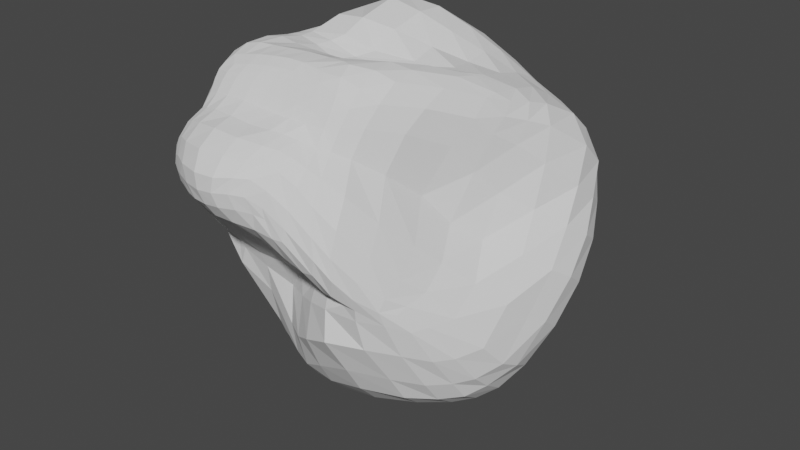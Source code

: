 # Source: Rock_Common_Rock_09.blend  (saved by Blender 2.92.15; exported with 4.5.12 LTS)
import bpy
from mathutils import Matrix  # noqa: F401  (used for matrix-valued properties, if any)

bpy.ops.wm.read_factory_settings(use_empty=True)
scene = bpy.context.scene
scene.name = 'Scene'

# ---- collections
col_collection = bpy.data.collections.new('Collection'); scene.collection.children.link(col_collection)

# ---- world
world_world = bpy.data.worlds.new('World'); scene.world = world_world
world_world.use_nodes = True; world_world.node_tree.nodes.clear()
_N = world_world.node_tree.nodes; _L = world_world.node_tree.links
n0 = _N.new('ShaderNodeOutputWorld'); n0.name = 'World Output'; n0.location = (300, 300)
n1 = _N.new('ShaderNodeBackground'); n1.name = 'Background'; n1.location = (10, 300)
n1.inputs[0].default_value = (0.05088, 0.05088, 0.05088, 1.0)
_L.new(n1.outputs[0], n0.inputs[0])
n0.is_active_output = True
world_world.color = (0.05088, 0.05088, 0.05088)
world_world.use_sun_shadow = False
world_world.sun_shadow_jitter_overblur = 0.0

# ---- meshes
me_cube = bpy.data.meshes.new('Cube')
me_cube.from_pydata([(-2.019, 1.741, -2.119), (-2.026, -1.975, 1.295), (-2.191, 3.731, 1.518), (-2.494, 0.2271, 4.657), (1.862, 1.722, -2.135), (1.999, -2.023, 1.045), (1.985, 4.436, 1.253), (2.187, 0.9762, 4.264), (-2.365, 3.81, 1.193), (-2.456, 3.732, 0.6971), (-2.353, 3.403, 0.0305), (-2.223, 3.015, -0.7119), (-2.334, 2.716, -1.416), (-2.312, 2.397, -1.894), (-2.202, 2.024, -2.108), (-2.138, 1.429, -1.948), (-2.313, 0.7846, -1.666), (-2.658, -0.2084, -1.386), (-2.576, -0.8251, -0.8817), (-2.302, -1.259, -0.2861), (-2.057, -1.999, 0.6738), (-1.901, -2.025, 1.079), (-2.411, -1.793, 1.381), (-2.617, -1.459, 1.6), (-2.641, -1.12, 2.064), (-2.505, -0.7131, 2.661), (-2.587, -0.3346, 3.283), (-2.678, -0.04203, 3.888), (-2.641, 0.1603, 4.353), (-2.331, 0.3394, 4.812), (-2.28, 0.6905, 4.813), (-2.42, 1.338, 4.594), (-2.672, 2.034, 4.458), (-2.68, 2.479, 4.157), (-2.527, 2.847, 3.238), (-2.365, 3.345, 2.171), (1.731, 4.481, 1.286), (1.461, 4.459, 1.28), (0.9633, 4.343, 1.325), (0.2089, 4.187, 1.604), (-0.5111, 3.948, 1.779), (-1.257, 3.799, 1.622), (-1.845, 3.814, 1.475), (0.949, -1.638, 4.202), (0.394, -2.062, 4.192), (2.022, 0.744, 4.445), (2.311, 1.414, 4.151), (2.403, 1.868, 4.005), (2.54, 2.643, 3.604), (2.567, 3.114, 3.172), (2.414, 3.574, 2.71), (2.194, 3.874, 2.172), (2.084, 4.224, 1.634), (1.985, 1.964, -2.087), (2.089, 2.384, -1.831), (1.989, 2.738, -1.308), (1.71, 3.087, -0.5632), (1.953, 3.799, 0.02118), (2.126, 4.257, 0.5358), (2.061, 4.461, 0.9529), (2.228, 0.7571, 4.034), (2.149, 0.5144, 3.75), (1.982, 0.1935, 3.047), (1.895, -0.3828, 2.206), (2.151, -0.9385, 1.695), (2.192, -1.454, 1.322), (2.065, -1.846, 1.169), (2.181, -1.86, 0.6686), (2.412, -1.498, -0.04735), (2.549, -1.052, -0.7159), (2.603, -0.7347, -1.15), (2.495, -0.2059, -1.522), (2.236, 0.571, -1.667), (2.021, 1.264, -1.876), (-1.695, 1.793, -2.154), (-1.264, 1.906, -2.173), (-0.7303, 1.916, -2.136), (-0.02447, 1.875, -2.193), (0.6073, 1.902, -2.419), (1.266, 1.896, -2.441), (1.678, 1.818, -2.286), (1.8, -2.298, 1.142), (1.054, -1.362, 4.601), (0.4261, -1.923, 4.471), (-2.535, 1.655, -1.814), (-2.798, 1.071, -1.457), (-3.058, 0.2108, -0.9523), (-2.919, -0.5278, -0.3549), (-2.789, -1.197, 0.2678), (-2.492, -1.937, 1.178), (-2.183, -1.939, 1.553), (-2.711, 2.051, -1.463), (-3.05, 1.516, -1.058), (-3.291, 0.8131, -0.5697), (-3.347, 0.1151, 0.00258), (-3.192, -0.5293, 0.6514), (-2.852, -1.214, 1.444), (-2.638, -1.378, 1.653), (-2.747, 2.372, -0.9839), (-3.096, 1.904, -0.5538), (-3.472, 1.369, -0.1683), (-3.47, 0.9063, 0.2351), (-3.221, 0.4426, 0.7538), (-2.85, -0.1135, 1.372), (-2.637, -0.5095, 1.73), (-2.673, 2.649, -0.2459), (-3.231, 2.272, 0.1222), (-3.611, 1.786, 0.5226), (-3.597, 1.331, 0.8604), (-3.225, 0.9452, 1.219), (-2.715, 0.527, 1.705), (-2.511, -0.04308, 2.233), (-2.805, 3.016, 0.4903), (-3.229, 2.573, 0.9238), (-3.579, 2.092, 1.368), (-3.528, 1.574, 1.684), (-3.09, 1.109, 2.031), (-2.658, 0.638, 2.54), (-2.524, 0.146, 3.004), (-2.851, 3.313, 1.186), (-3.128, 2.79, 1.773), (-3.413, 2.305, 2.379), (-3.328, 1.726, 2.69), (-2.921, 1.128, 3.001), (-2.687, 0.5908, 3.505), (-2.631, 0.2742, 3.809), (-2.712, 3.417, 1.76), (-2.956, 2.919, 2.581), (-3.097, 2.431, 3.391), (-3.106, 1.864, 3.721), (-2.845, 1.124, 3.94), (-2.599, 0.6234, 4.254), (-2.578, 0.3976, 4.384), (-1.896, 3.243, 2.455), (-2.023, 2.801, 3.858), (-2.126, 2.458, 4.73), (-2.069, 2.123, 5.033), (-1.914, 1.599, 5.135), (-1.825, 0.7773, 5.173), (-1.865, 0.2881, 5.037), (-1.211, 3.242, 2.772), (-1.315, 2.911, 4.26), (-1.342, 2.506, 5.109), (-1.243, 2.178, 5.359), (-1.218, 1.669, 5.43), (-1.235, 0.81, 5.209), (-1.246, 0.2921, 4.989), (-0.5164, 3.473, 2.863), (-0.5842, 3.171, 4.21), (-0.5448, 2.713, 5.001), (-0.4699, 2.243, 5.259), (-0.4726, 1.642, 5.284), (-0.5256, 0.9344, 5.079), (-0.5818, 0.4218, 4.765), (0.1717, 3.67, 2.661), (0.1424, 3.36, 3.899), (0.1724, 2.916, 4.655), (0.1974, 2.387, 4.939), (0.1912, 1.787, 4.983), (0.2083, 1.167, 4.824), (0.23, 0.615, 4.683), (0.8888, 3.785, 2.276), (0.8489, 3.514, 3.427), (0.8306, 3.123, 4.181), (0.8065, 2.612, 4.511), (0.7926, 2.074, 4.623), (0.8286, 1.499, 4.572), (0.9714, 0.8934, 4.649), (1.473, 4.042, 2.01), (1.451, 3.662, 2.895), (1.433, 3.33, 3.64), (1.393, 2.848, 4.038), (1.363, 2.363, 4.248), (1.376, 1.789, 4.395), (1.432, 1.153, 4.55), (1.805, 4.157, 1.845), (1.856, 3.774, 2.525), (1.956, 3.497, 3.175), (2.003, 3.043, 3.61), (1.974, 2.595, 3.883), (1.948, 2.05, 4.183), (2.02, 1.382, 4.351), (2.295, 4.147, 1.292), (2.456, 3.813, 1.766), (2.711, 3.443, 2.206), (2.982, 2.987, 2.617), (2.979, 2.47, 3.111), (2.624, 1.692, 3.665), (2.422, 1.226, 3.86), (2.351, 3.893, 0.9066), (2.597, 3.505, 1.321), (2.965, 3.109, 1.689), (3.151, 2.592, 2.016), (3.078, 2.096, 2.426), (2.705, 1.462, 3.004), (2.375, 0.9686, 3.446), (2.242, 3.298, 0.4333), (2.81, 2.94, 0.7982), (3.261, 2.531, 1.159), (3.383, 2.045, 1.484), (3.206, 1.58, 1.81), (2.748, 1.109, 2.185), (2.279, 0.6237, 2.574), (2.177, 2.619, -0.1331), (2.951, 2.316, 0.1657), (3.388, 1.885, 0.5082), (3.458, 1.437, 0.8417), (3.289, 0.9971, 1.123), (2.897, 0.5565, 1.49), (2.311, 0.09064, 1.827), (2.375, 2.246, -0.8745), (2.886, 1.751, -0.5235), (3.298, 1.246, -0.2422), (3.351, 0.7982, 0.09423), (3.197, 0.3769, 0.3195), (3.033, -0.07751, 0.7564), (2.593, -0.5064, 1.227), (2.411, 1.837, -1.437), (2.767, 1.259, -1.181), (3.037, 0.6575, -0.9561), (3.162, 0.1723, -0.6645), (3.128, -0.268, -0.4196), (2.97, -0.702, 0.08334), (2.593, -1.105, 0.7681), (2.241, 1.44, -1.731), (2.493, 0.8195, -1.507), (2.776, 0.1575, -1.349), (2.856, -0.3578, -0.9892), (2.835, -0.7337, -0.6457), (2.67, -1.165, -0.04595), (2.349, -1.553, 0.6912), (1.759, 1.3, -1.999), (1.948, 0.4359, -1.752), (2.17, -0.5719, -1.571), (2.249, -1.108, -1.171), (2.199, -1.451, -0.6903), (2.004, -1.908, 0.1057), (1.854, -2.195, 0.8303), (1.29, 1.347, -2.101), (1.462, 0.195, -1.828), (1.67, -1.028, -1.557), (1.763, -1.532, -1.128), (1.675, -1.847, -0.5791), (1.46, -2.315, 0.2252), (1.387, -2.447, 0.8713), (0.6286, 1.208, -2.076), (0.7295, -0.07288, -1.935), (0.8528, -1.343, -1.637), (0.941, -1.866, -1.099), (0.8864, -2.191, -0.5261), (0.7272, -2.587, 0.2242), (0.6661, -2.473, 0.8568), (0.03059, 1.073, -2.052), (0.002326, -0.118, -2.182), (-0.03702, -1.214, -1.902), (0.02773, -1.715, -1.41), (0.03991, -2.032, -0.8773), (0.02108, -2.354, -0.1139), (0.03847, -2.207, 0.6497), (-0.5988, 1.116, -1.953), (-0.6598, 0.02689, -2.277), (-0.735, -0.9133, -2.106), (-0.6511, -1.389, -1.704), (-0.6215, -1.731, -1.277), (-0.5948, -1.972, -0.4888), (-0.5143, -1.878, 0.4304), (-1.181, 1.292, -1.916), (-1.273, 0.2467, -2.215), (-1.383, -0.5896, -2.155), (-1.323, -1.045, -1.841), (-1.244, -1.366, -1.428), (-1.145, -1.591, -0.5947), (-1.03, -1.617, 0.3609), (-1.696, 1.345, -1.943), (-1.856, 0.4819, -1.971), (-2.085, -0.402, -1.869), (-2.077, -0.8955, -1.497), (-1.869, -1.21, -1.015), (-1.633, -1.647, 0.03176), (-1.495, -1.845, 0.7202), (-1.924, 4.105, 0.8734), (-1.403, 4.341, 0.7189), (-0.7033, 4.586, 0.6581), (0.1594, 4.719, 0.625), (1.01, 4.713, 0.5866), (1.484, 4.672, 0.6982), (1.819, 4.602, 0.8016), (-1.966, 4.098, 0.3511), (-1.431, 4.399, 0.06224), (-0.7667, 4.658, -0.1433), (0.06555, 4.755, -0.2367), (0.9615, 4.697, -0.1407), (1.459, 4.614, 0.03068), (1.833, 4.514, 0.279), (-1.855, 3.81, -0.2546), (-1.283, 4.202, -0.5171), (-0.6586, 4.506, -0.7647), (0.02271, 4.604, -0.9584), (0.7555, 4.489, -0.8712), (1.222, 4.339, -0.6637), (1.616, 4.16, -0.337), (-1.744, 3.402, -1.033), (-1.183, 3.864, -1.304), (-0.5517, 4.277, -1.64), (0.1515, 4.502, -1.85), (0.7121, 4.391, -1.679), (1.079, 4.014, -1.36), (1.343, 3.58, -0.9727), (-1.919, 3.07, -1.762), (-1.385, 3.549, -2.021), (-0.6756, 4.0, -2.422), (0.2539, 4.23, -2.637), (0.874, 4.065, -2.381), (1.287, 3.638, -2.04), (1.625, 3.2, -1.693), (-1.865, 2.668, -2.228), (-1.334, 3.072, -2.47), (-0.6655, 3.41, -2.83), (0.2436, 3.492, -3.122), (0.9283, 3.277, -2.929), (1.404, 2.954, -2.618), (1.77, 2.712, -2.241), (-1.732, 2.183, -2.27), (-1.221, 2.369, -2.368), (-0.6969, 2.533, -2.544), (0.04703, 2.542, -2.734), (0.8023, 2.491, -2.839), (1.386, 2.352, -2.643), (1.71, 2.18, -2.387), (2.007, 0.4748, 4.432), (1.102, -0.9964, 4.924), (-1.598, -2.519, 1.733), (-1.186, -2.498, 1.744), (-0.6748, -2.433, 1.725), (1.968, 0.1844, 4.102), (-0.0771, -2.464, 1.582), (0.4248, -2.525, 1.394), (0.8246, -2.643, 1.33), (1.08, -2.734, 1.401), (1.032, 0.01425, 4.939), (0.732, -0.0629, 4.884), (1.759, -0.211, 3.632), (0.2519, -0.2029, 4.762), (-0.3871, -0.2991, 4.649), (-0.9786, -0.2921, 4.702), (-1.472, -0.2548, 4.877), (-1.89, -0.231, 4.966), (1.524, -0.7608, 2.789), (0.4259, -1.77, 4.735), (-1.705, -3.228, 2.593), (-1.414, -3.329, 2.592), (-1.045, -3.427, 2.596), (1.193, -2.832, 1.787), (1.866, -1.374, 2.101), (1.086, -0.5049, 5.002), (-0.6146, -3.414, 2.593), (-0.1819, -3.292, 2.528), (0.1978, -3.235, 2.451), (0.3929, -3.198, 2.449), (0.2679, -1.244, 5.12), (1.942, -1.83, 1.641), (0.08769, -1.176, 5.119), (-2.253, -0.2637, 4.924), (-2.543, -0.4086, 4.73), (-2.712, -0.6303, 4.449), (-2.757, -0.9035, 4.125), (-2.764, -1.315, 3.787), (1.846, -2.176, 1.381), (-2.684, -1.841, 3.455), (-2.761, -2.3, 3.092), (-2.69, -2.603, 2.749), (-2.485, -2.769, 2.431), (-2.174, -2.765, 2.148), (-1.914, -2.63, 1.854), (-1.953, -2.096, 1.251), (-2.187, -2.288, 1.593), (-2.484, -2.302, 1.868), (-2.68, -2.124, 2.21), (-2.726, -1.852, 2.645), (-2.608, -1.406, 3.114), (-2.665, -0.8616, 3.528), (-2.723, -0.4607, 3.966), (-2.691, -0.1941, 4.35), (-2.522, -0.02425, 4.673), (-2.252, 0.07426, 4.892), (-2.069, -1.83, 4.774), (-1.574, -0.6845, 4.985), (-1.677, -1.569, 4.978), (-1.122, -0.678, 4.953), (-1.712, -1.797, 4.843), (-0.5768, -0.6594, 4.927), (1.513, 0.2313, 4.78), (1.455, -2.567, 1.389), (-1.309, -1.539, 5.018), (-0.009214, -0.6377, 4.927), (-1.31, -1.752, 4.889), (0.4751, -0.5975, 5.054), (-0.9642, -1.506, 5.041), (0.6648, -0.6087, 5.091), (-1.88, 0.05956, 4.979), (-1.372, 0.03413, 4.907), (-0.7938, 0.0804, 4.692), (-0.09667, 0.17, 4.624), (0.757, 0.3928, 4.758), (1.117, 0.517, 4.712), (1.58, 0.6781, 4.695), (1.414, -2.492, 1.127), (1.103, -2.466, 1.11), (0.5778, -2.296, 1.096), (0.03373, -2.024, 1.035), (-0.5221, -1.845, 0.987), (-1.045, -1.9, 1.011), (-1.528, -1.993, 1.085), (1.583, -0.2367, 4.706), (0.7251, -1.078, 5.066), (0.8631, -2.969, 1.857), (0.9403, -3.006, 2.181), (0.6341, -2.969, 1.828), (-0.9829, -1.713, 4.915), (0.1961, -2.961, 1.945), (1.507, -0.6579, 4.429), (-0.5937, -1.508, 5.04), (-0.3789, -2.991, 2.169), (-0.6646, -1.707, 4.91), (-0.9326, -2.995, 2.245), (-0.2545, -1.538, 5.008), (-1.348, -2.918, 2.26), (1.386, -1.061, 4.039), (-0.3534, -1.727, 4.871), (-0.03288, -1.566, 4.985), (-1.658, -2.894, 2.21), (-1.906, -2.962, 2.298), (0.7412, -1.505, 4.856), (-0.01067, -1.718, 4.861), (1.226, -1.416, 3.333), (0.06838, -3.265, 2.803), (0.02988, -3.281, 3.024), (-0.1343, -3.349, 2.87), (-0.24, -3.431, 3.196), (-0.4249, -3.492, 2.915), (0.6985, -1.748, 4.541), (1.499, -1.916, 2.66), (-0.5201, -3.559, 3.213), (-0.7606, -3.597, 2.901), (-0.8473, -3.656, 3.175), (-1.101, -3.594, 2.865), (-1.205, -3.659, 3.138), (-1.442, -3.53, 2.844), (1.602, -2.286, 2.136), (-1.596, -3.562, 3.125), (-1.939, -3.417, 3.135), (0.5959, -2.13, 3.84), (0.6365, -1.93, 4.218), (-1.758, -3.417, 2.85), (-1.974, -3.322, 2.881), (1.517, -2.534, 1.748), (0.07187, -1.868, 4.667), (-0.3314, -1.881, 4.69), (-0.6617, -1.859, 4.739), (-1.017, -1.859, 4.763), (-1.375, -1.893, 4.754), (-1.795, -1.944, 4.702), (-0.3091, -1.13, 5.096), (-0.7963, -1.126, 5.092), (-1.253, -1.168, 5.082), (-1.655, -1.189, 5.06), (-1.998, -1.218, 5.053), (0.8578, -1.89, 3.688), (0.4334, -3.172, 2.697), (1.098, -2.339, 3.216), (0.3377, -1.539, 4.983), (1.193, -2.679, 2.719), (-2.299, -1.279, 4.993), (-2.544, -1.382, 4.814), (-2.67, -1.51, 4.61), (-2.716, -1.679, 4.382), (-2.683, -1.931, 4.154), (1.164, -2.822, 2.229), (-2.601, -2.249, 3.87), (-2.632, -2.649, 3.637), (-2.561, -2.943, 3.388), (-2.421, -3.122, 3.12), (-2.212, -3.202, 2.859), (-1.954, -3.202, 2.666), (-1.943, -0.6928, 5.052), (-2.277, -0.7633, 5.01), (-2.175, -3.056, 2.531), (-2.552, -0.9106, 4.837), (-2.718, -1.073, 4.566), (-2.782, -1.289, 4.275), (-2.796, -1.629, 3.987), (-2.692, -2.067, 3.686), (-2.741, -2.518, 3.392), (-2.649, -2.836, 3.107), (-2.454, -3.013, 2.809), (-2.134, -1.962, 4.637), (0.0704, -2.003, 4.437), (0.7258, -2.525, 3.504), (-0.3193, -2.034, 4.467), (-0.6387, -2.021, 4.511), (-1.035, -2.017, 4.552), (-1.424, -2.034, 4.573), (-1.846, -2.068, 4.538), (-2.168, -2.07, 4.487), (0.7861, -2.825, 3.109), (-2.186, -2.207, 4.283), (-1.871, -2.225, 4.32), (0.07567, -2.377, 3.996), (0.004, -2.138, 4.21), (-0.1946, -2.46, 4.065), (-0.343, -2.184, 4.243), (0.8674, -2.974, 2.616), (-0.4485, -2.54, 4.104), (-0.6044, -2.2, 4.255), (-0.9224, -2.579, 4.104), (-1.009, -2.217, 4.284), (-1.418, -2.565, 4.141), (-1.434, -2.222, 4.326), (0.3995, -2.278, 3.903), (0.4909, -2.622, 3.677), (0.5012, -2.887, 3.41), (0.4591, -3.085, 3.026), (-2.018, -1.606, 4.917), (-2.268, -1.632, 4.87), (-2.155, -3.288, 3.088), (-2.388, -1.755, 4.741), (-2.462, -1.863, 4.602), (-2.461, -1.981, 4.45), (-2.432, -2.134, 4.243), (-2.411, -2.378, 3.996), (-2.433, -2.73, 3.818), (-2.396, -3.003, 3.597), (-2.302, -3.184, 3.347), (-1.888, -2.523, 4.129), (-2.2, -2.457, 4.066), (0.1943, -2.693, 3.817), (-0.02149, -2.761, 3.908), (-0.2811, -2.886, 3.968), (-0.7866, -3.015, 4.026), (-1.356, -3.022, 4.06), (-1.878, -2.925, 3.998), (-2.216, -2.807, 3.913), (0.1697, -2.968, 3.623), (-0.08118, -3.053, 3.763), (-0.3463, -3.214, 3.793), (-0.7619, -3.4, 3.806), (-1.303, -3.444, 3.825), (-1.841, -3.291, 3.766), (-2.191, -3.099, 3.696), (0.08408, -3.202, 3.328), (-0.1869, -3.324, 3.511), (-0.4583, -3.472, 3.509), (-0.8113, -3.617, 3.465), (-1.259, -3.642, 3.453), (-1.749, -3.499, 3.437), (-2.101, -3.297, 3.424)], [], [(84, 85, 92, 91), (85, 86, 93, 92), (86, 87, 94, 93), (87, 88, 95, 94), (88, 89, 96, 95), (89, 90, 97, 96), (91, 92, 99, 98), (92, 93, 100, 99), (93, 94, 101, 100), (94, 95, 102, 101), (95, 96, 103, 102), (96, 97, 104, 103), (98, 99, 106, 105), (99, 100, 107, 106), (100, 101, 108, 107), (101, 102, 109, 108), (102, 103, 110, 109), (103, 104, 111, 110), (105, 106, 113, 112), (106, 107, 114, 113), (107, 108, 115, 114), (108, 109, 116, 115), (109, 110, 117, 116), (110, 111, 118, 117), (112, 113, 120, 119), (113, 114, 121, 120), (114, 115, 122, 121), (115, 116, 123, 122), (116, 117, 124, 123), (117, 118, 125, 124), (119, 120, 127, 126), (120, 121, 128, 127), (121, 122, 129, 128), (122, 123, 130, 129), (123, 124, 131, 130), (124, 125, 132, 131), (0, 15, 84, 14), (15, 16, 85, 84), (16, 17, 86, 85), (17, 18, 87, 86), (18, 19, 88, 87), (19, 20, 89, 88), (20, 21, 90, 89), (21, 1, 22, 90), (90, 22, 23, 97), (97, 23, 24, 104), (104, 24, 25, 111), (111, 25, 26, 118), (118, 26, 27, 125), (125, 27, 28, 132), (132, 28, 3, 29), (131, 132, 29, 30), (130, 131, 30, 31), (129, 130, 31, 32), (128, 129, 32, 33), (127, 128, 33, 34), (126, 127, 34, 35), (8, 126, 35, 2), (9, 119, 126, 8), (10, 112, 119, 9), (11, 105, 112, 10), (12, 98, 105, 11), (13, 91, 98, 12), (14, 84, 91, 13), (133, 134, 141, 140), (134, 135, 142, 141), (135, 136, 143, 142), (136, 137, 144, 143), (137, 138, 145, 144), (138, 139, 146, 145), (140, 141, 148, 147), (141, 142, 149, 148), (142, 143, 150, 149), (143, 144, 151, 150), (144, 145, 152, 151), (145, 146, 153, 152), (147, 148, 155, 154), (148, 149, 156, 155), (149, 150, 157, 156), (150, 151, 158, 157), (151, 152, 159, 158), (152, 153, 160, 159), (154, 155, 162, 161), (155, 156, 163, 162), (156, 157, 164, 163), (157, 158, 165, 164), (158, 159, 166, 165), (159, 160, 167, 166), (161, 162, 169, 168), (162, 163, 170, 169), (163, 164, 171, 170), (164, 165, 172, 171), (165, 166, 173, 172), (166, 167, 174, 173), (168, 169, 176, 175), (169, 170, 177, 176), (170, 171, 178, 177), (171, 172, 179, 178), (172, 173, 180, 179), (173, 174, 181, 180), (2, 35, 133, 42), (35, 34, 134, 133), (34, 33, 135, 134), (33, 32, 136, 135), (32, 31, 137, 136), (31, 30, 138, 137), (30, 29, 139, 138), (181, 45, 7, 46), (180, 181, 46, 47), (179, 180, 47, 48), (178, 179, 48, 49), (177, 178, 49, 50), (176, 177, 50, 51), (175, 176, 51, 52), (36, 175, 52, 6), (37, 168, 175, 36), (38, 161, 168, 37), (39, 154, 161, 38), (40, 147, 154, 39), (41, 140, 147, 40), (42, 133, 140, 41), (182, 183, 190, 189), (183, 184, 191, 190), (184, 185, 192, 191), (185, 186, 193, 192), (186, 187, 194, 193), (187, 188, 195, 194), (189, 190, 197, 196), (190, 191, 198, 197), (191, 192, 199, 198), (192, 193, 200, 199), (193, 194, 201, 200), (194, 195, 202, 201), (196, 197, 204, 203), (197, 198, 205, 204), (198, 199, 206, 205), (199, 200, 207, 206), (200, 201, 208, 207), (201, 202, 209, 208), (203, 204, 211, 210), (204, 205, 212, 211), (205, 206, 213, 212), (206, 207, 214, 213), (207, 208, 215, 214), (208, 209, 216, 215), (210, 211, 218, 217), (211, 212, 219, 218), (212, 213, 220, 219), (213, 214, 221, 220), (214, 215, 222, 221), (215, 216, 223, 222), (217, 218, 225, 224), (218, 219, 226, 225), (219, 220, 227, 226), (220, 221, 228, 227), (221, 222, 229, 228), (222, 223, 230, 229), (6, 52, 182, 59), (52, 51, 183, 182), (51, 50, 184, 183), (50, 49, 185, 184), (49, 48, 186, 185), (48, 47, 187, 186), (47, 46, 188, 187), (46, 7, 60, 188), (188, 60, 61, 195), (195, 61, 62, 202), (202, 62, 63, 209), (209, 63, 64, 216), (216, 64, 65, 223), (223, 65, 66, 230), (230, 66, 5, 67), (229, 230, 67, 68), (228, 229, 68, 69), (227, 228, 69, 70), (226, 227, 70, 71), (225, 226, 71, 72), (224, 225, 72, 73), (53, 224, 73, 4), (54, 217, 224, 53), (55, 210, 217, 54), (56, 203, 210, 55), (57, 196, 203, 56), (58, 189, 196, 57), (59, 182, 189, 58), (231, 232, 239, 238), (232, 233, 240, 239), (233, 234, 241, 240), (234, 235, 242, 241), (235, 236, 243, 242), (236, 237, 244, 243), (238, 239, 246, 245), (239, 240, 247, 246), (240, 241, 248, 247), (241, 242, 249, 248), (242, 243, 250, 249), (243, 244, 251, 250), (245, 246, 253, 252), (246, 247, 254, 253), (247, 248, 255, 254), (248, 249, 256, 255), (249, 250, 257, 256), (250, 251, 258, 257), (252, 253, 260, 259), (253, 254, 261, 260), (254, 255, 262, 261), (255, 256, 263, 262), (256, 257, 264, 263), (257, 258, 265, 264), (259, 260, 267, 266), (260, 261, 268, 267), (261, 262, 269, 268), (262, 263, 270, 269), (263, 264, 271, 270), (264, 265, 272, 271), (266, 267, 274, 273), (267, 268, 275, 274), (268, 269, 276, 275), (269, 270, 277, 276), (270, 271, 278, 277), (271, 272, 279, 278), (4, 73, 231, 80), (73, 72, 232, 231), (72, 71, 233, 232), (71, 70, 234, 233), (70, 69, 235, 234), (69, 68, 236, 235), (68, 67, 237, 236), (67, 5, 81, 237), (278, 279, 21, 20), (277, 278, 20, 19), (276, 277, 19, 18), (275, 276, 18, 17), (274, 275, 17, 16), (273, 274, 16, 15), (74, 273, 15, 0), (75, 266, 273, 74), (76, 259, 266, 75), (77, 252, 259, 76), (78, 245, 252, 77), (79, 238, 245, 78), (80, 231, 238, 79), (280, 281, 288, 287), (281, 282, 289, 288), (282, 283, 290, 289), (283, 284, 291, 290), (284, 285, 292, 291), (285, 286, 293, 292), (287, 288, 295, 294), (288, 289, 296, 295), (289, 290, 297, 296), (290, 291, 298, 297), (291, 292, 299, 298), (292, 293, 300, 299), (294, 295, 302, 301), (295, 296, 303, 302), (296, 297, 304, 303), (297, 298, 305, 304), (298, 299, 306, 305), (299, 300, 307, 306), (301, 302, 309, 308), (302, 303, 310, 309), (303, 304, 311, 310), (304, 305, 312, 311), (305, 306, 313, 312), (306, 307, 314, 313), (308, 309, 316, 315), (309, 310, 317, 316), (310, 311, 318, 317), (311, 312, 319, 318), (312, 313, 320, 319), (313, 314, 321, 320), (315, 316, 323, 322), (316, 317, 324, 323), (317, 318, 325, 324), (318, 319, 326, 325), (319, 320, 327, 326), (320, 321, 328, 327), (2, 42, 280, 8), (42, 41, 281, 280), (41, 40, 282, 281), (40, 39, 283, 282), (39, 38, 284, 283), (38, 37, 285, 284), (37, 36, 286, 285), (36, 6, 59, 286), (286, 59, 58, 293), (293, 58, 57, 300), (300, 57, 56, 307), (307, 56, 55, 314), (314, 55, 54, 321), (321, 54, 53, 328), (328, 53, 4, 80), (327, 328, 80, 79), (326, 327, 79, 78), (325, 326, 78, 77), (324, 325, 77, 76), (323, 324, 76, 75), (322, 323, 75, 74), (14, 322, 74, 0), (13, 315, 322, 14), (12, 308, 315, 13), (11, 301, 308, 12), (10, 294, 301, 11), (9, 287, 294, 10), (8, 280, 287, 9), (181, 174, 404, 405), (23, 22, 376, 377), (367, 360, 448, 455), (139, 29, 384, 399), (329, 45, 391, 413), (22, 1, 375, 376), (244, 237, 406, 407), (1, 21, 374, 375), (251, 244, 407, 408), (258, 251, 408, 409), (265, 258, 409, 410), (237, 81, 392, 406), (272, 265, 410, 411), (279, 272, 411, 412), (7, 45, 329, 60), (29, 3, 383, 384), (45, 181, 405, 391), (3, 28, 382, 383), (81, 367, 455, 392), (28, 27, 381, 382), (27, 26, 380, 381), (21, 279, 412, 374), (26, 25, 379, 380), (25, 24, 378, 379), (146, 139, 399, 400), (334, 329, 413, 420), (153, 146, 400, 401), (341, 334, 420, 427), (160, 153, 401, 402), (24, 23, 377, 378), (347, 341, 427, 434), (167, 160, 402, 403), (353, 347, 434, 441), (174, 167, 403, 404), (360, 353, 441, 448), (66, 367, 81, 5), (65, 360, 367, 66), (64, 353, 360, 65), (63, 347, 353, 64), (62, 341, 347, 63), (61, 334, 341, 62), (60, 329, 334, 61), (523, 525, 385, 522), (522, 385, 389, 387), (387, 389, 395, 393), (393, 395, 418, 397), (397, 418, 423, 421), (421, 423, 428, 425), (425, 428, 433, 429), (435, 436, 438, 437), (437, 438, 442, 439), (439, 442, 444, 443), (443, 444, 446, 445), (445, 446, 449, 447), (447, 449, 450, 453), (453, 450, 524, 454), (456, 457, 498, 496), (457, 458, 499, 498), (458, 459, 500, 499), (459, 460, 501, 500), (460, 461, 502, 501), (461, 495, 503, 502), (496, 498, 510, 508), (498, 499, 513, 510), (499, 500, 515, 513), (500, 501, 517, 515), (501, 502, 506, 517), (502, 503, 505, 506), (508, 510, 509, 507), (510, 513, 512, 509), (513, 515, 514, 512), (515, 517, 516, 514), (517, 506, 533, 516), (506, 505, 534, 533), (507, 509, 536, 535), (509, 512, 537, 536), (512, 514, 538, 537), (514, 516, 539, 538), (402, 401, 344, 343), (408, 407, 337, 336), (401, 400, 345, 344), (407, 406, 338, 337), (374, 412, 331, 373), (400, 399, 346, 345), (391, 405, 339, 354), (384, 383, 363, 362), (392, 455, 477, 352), (383, 382, 364, 363), (382, 381, 365, 364), (381, 380, 366, 365), (380, 379, 368, 366), (420, 413, 330, 82), (427, 420, 82, 43), (379, 378, 369, 368), (406, 392, 352, 338), (434, 427, 43, 467), (399, 384, 362, 346), (441, 434, 467, 469), (378, 377, 370, 369), (412, 411, 332, 331), (448, 441, 469, 471), (455, 448, 471, 477), (405, 404, 340, 339), (377, 376, 371, 370), (413, 391, 354, 330), (411, 410, 333, 332), (404, 403, 342, 340), (376, 375, 372, 371), (410, 409, 335, 333), (403, 402, 343, 342), (375, 374, 373, 372), (409, 408, 336, 335), (82, 330, 432, 440), (362, 363, 487, 485), (352, 477, 511, 416), (345, 346, 484, 386), (354, 339, 398, 414), (372, 373, 431, 486), (344, 345, 386, 388), (337, 338, 415, 417), (371, 372, 486, 494), (343, 344, 388, 390), (373, 331, 430, 431), (336, 337, 417, 419), (370, 371, 494, 493), (342, 343, 390, 394), (335, 336, 419, 422), (369, 370, 493, 492), (340, 342, 394, 396), (333, 335, 422, 424), (368, 369, 492, 491), (339, 340, 396, 398), (469, 467, 451, 497), (332, 333, 424, 426), (471, 469, 497, 504), (366, 368, 491, 490), (346, 362, 485, 484), (477, 471, 504, 511), (43, 82, 440, 452), (330, 354, 414, 432), (331, 332, 426, 430), (365, 366, 490, 489), (338, 352, 416, 415), (364, 365, 489, 488), (363, 364, 488, 487), (467, 43, 452, 451), (394, 390, 463, 462), (419, 417, 357, 356), (493, 494, 481, 480), (431, 430, 349, 483), (390, 388, 464, 463), (417, 415, 358, 357), (494, 486, 482, 481), (416, 511, 521, 468), (414, 398, 359, 470), (486, 431, 483, 482), (388, 386, 465, 464), (386, 484, 466, 465), (451, 452, 44, 518), (452, 440, 83, 44), (440, 432, 348, 83), (485, 487, 473, 472), (497, 451, 518, 519), (415, 416, 468, 358), (504, 497, 519, 520), (487, 488, 474, 473), (511, 504, 520, 521), (432, 414, 470, 348), (488, 489, 475, 474), (430, 426, 350, 349), (489, 490, 476, 475), (484, 485, 472, 466), (426, 424, 351, 350), (490, 491, 478, 476), (398, 396, 361, 359), (424, 422, 355, 351), (491, 492, 479, 478), (396, 394, 462, 361), (422, 419, 356, 355), (492, 493, 480, 479), (482, 483, 454, 524), (464, 465, 387, 393), (355, 356, 439, 443), (481, 482, 524, 532), (463, 464, 393, 397), (468, 521, 549, 436), (351, 355, 443, 445), (483, 349, 453, 454), (359, 361, 425, 429), (480, 481, 532, 531), (462, 463, 397, 421), (350, 351, 445, 447), (466, 472, 523, 522), (479, 480, 531, 530), (361, 462, 421, 425), (478, 479, 530, 529), (476, 478, 529, 528), (475, 476, 528, 527), (519, 518, 507, 535), (474, 475, 527, 526), (520, 519, 535, 542), (521, 520, 542, 549), (44, 83, 496, 508), (348, 470, 433, 456), (473, 474, 526, 525), (83, 348, 456, 496), (470, 359, 429, 433), (472, 473, 525, 523), (349, 350, 447, 453), (357, 358, 435, 437), (358, 468, 436, 435), (356, 357, 437, 439), (518, 44, 508, 507), (465, 466, 522, 387), (516, 533, 540, 539), (533, 534, 541, 540), (535, 536, 543, 542), (536, 537, 544, 543), (537, 538, 545, 544), (538, 539, 546, 545), (539, 540, 547, 546), (540, 541, 548, 547), (542, 543, 550, 549), (543, 544, 551, 550), (544, 545, 552, 551), (545, 546, 553, 552), (546, 547, 554, 553), (547, 548, 555, 554), (433, 428, 457, 456), (428, 423, 458, 457), (423, 418, 459, 458), (418, 395, 460, 459), (395, 389, 461, 460), (389, 385, 495, 461), (385, 525, 526, 495), (495, 526, 527, 503), (503, 527, 528, 505), (505, 528, 529, 534), (534, 529, 530, 541), (541, 530, 531, 548), (548, 531, 532, 555), (555, 532, 524, 450), (554, 555, 450, 449), (553, 554, 449, 446), (552, 553, 446, 444), (551, 552, 444, 442), (550, 551, 442, 438), (549, 550, 438, 436)])
_uv = me_cube.uv_layers.new(name='UVMap')
_uv.uv.foreach_set('vector', [0.5504, 0.4956, 0.5457, 0.5316, 0.514, 0.5245, 0.5234, 0.4881, 0.5457, 0.5316, 0.5422, 0.5814, 0.5077, 0.5669, 0.514, 0.5245, 0.2824, 0.7899, 0.2772, 0.7428, 0.317, 0.7533, 0.3152, 0.7962, 0.2772, 0.7428, 0.2746, 0.6969, 0.3148, 0.7069, 0.317, 0.7533, 0.2746, 0.6969, 0.2725, 0.6361, 0.3092, 0.6519, 0.3148, 0.7069, 0.6861, 0.04404, 0.7102, 0.04746, 0.6939, 0.07893, 0.678, 0.08503, 0.5234, 0.4881, 0.514, 0.5245, 0.484, 0.5167, 0.4962, 0.4825, 0.514, 0.5245, 0.5077, 0.5669, 0.4747, 0.5536, 0.484, 0.5167, 0.5077, 0.5669, 0.5017, 0.6062, 0.4706, 0.5791, 0.4747, 0.5536, 0.6037, 0.129, 0.6349, 0.1075, 0.632, 0.1552, 0.6027, 0.1709, 0.6349, 0.1075, 0.678, 0.08503, 0.6697, 0.1358, 0.632, 0.1552, 0.678, 0.08503, 0.6939, 0.07893, 0.6918, 0.1211, 0.6697, 0.1358, 0.4962, 0.4825, 0.484, 0.5167, 0.446, 0.5142, 0.4624, 0.4801, 0.484, 0.5167, 0.4747, 0.5536, 0.4348, 0.5494, 0.446, 0.5142, 0.4747, 0.5536, 0.4706, 0.5791, 0.4333, 0.5733, 0.4348, 0.5494, 0.6027, 0.1709, 0.632, 0.1552, 0.645, 0.1862, 0.6171, 0.2017, 0.632, 0.1552, 0.6697, 0.1358, 0.6824, 0.1703, 0.645, 0.1862, 0.6697, 0.1358, 0.6918, 0.1211, 0.711, 0.1501, 0.6824, 0.1703, 0.4624, 0.4801, 0.446, 0.5142, 0.4077, 0.5134, 0.4222, 0.4785, 0.446, 0.5142, 0.4348, 0.5494, 0.3953, 0.5483, 0.4077, 0.5134, 0.4348, 0.5494, 0.4333, 0.5733, 0.397, 0.5737, 0.3953, 0.5483, 0.6171, 0.2017, 0.645, 0.1862, 0.6767, 0.2056, 0.6462, 0.2254, 0.5949, 0.8903, 0.5641, 0.8659, 0.5696, 0.8285, 0.5995, 0.8555, 0.5641, 0.8659, 0.5388, 0.8345, 0.5493, 0.8007, 0.5696, 0.8285, 0.4222, 0.4785, 0.4077, 0.5134, 0.3717, 0.5145, 0.3871, 0.4774, 0.4077, 0.5134, 0.3953, 0.5483, 0.3544, 0.5505, 0.3717, 0.5145, 0.6308, 0.2454, 0.6462, 0.2254, 0.687, 0.2469, 0.6702, 0.27, 0.6462, 0.2254, 0.6767, 0.2056, 0.7157, 0.2205, 0.687, 0.2469, 0.5995, 0.8555, 0.5696, 0.8285, 0.573, 0.782, 0.5983, 0.8115, 0.5696, 0.8285, 0.5493, 0.8007, 0.561, 0.7635, 0.573, 0.782, 0.3871, 0.4774, 0.3717, 0.5145, 0.3408, 0.5171, 0.3652, 0.4783, 0.3717, 0.5145, 0.3544, 0.5505, 0.3188, 0.553, 0.3408, 0.5171, 0.6702, 0.27, 0.687, 0.2469, 0.7294, 0.2678, 0.7155, 0.2893, 0.687, 0.2469, 0.7157, 0.2205, 0.7505, 0.2343, 0.7294, 0.2678, 0.5983, 0.8115, 0.573, 0.782, 0.5743, 0.7479, 0.5995, 0.7677, 0.7444, 0.2012, 0.7585, 0.1906, 0.7793, 0.205, 0.7729, 0.2138, 0.6681, 0.3576, 0.6548, 0.3701, 0.6423, 0.3526, 0.6669, 0.3414, 0.6548, 0.3701, 0.6307, 0.3966, 0.6155, 0.3754, 0.6423, 0.3526, 0.5709, 0.5295, 0.5775, 0.5835, 0.5422, 0.5814, 0.5457, 0.5316, 0.2467, 0.7896, 0.2436, 0.7503, 0.2772, 0.7428, 0.2824, 0.7899, 0.2436, 0.7503, 0.2407, 0.7113, 0.2746, 0.6969, 0.2772, 0.7428, 0.2407, 0.7113, 0.2418, 0.6491, 0.2725, 0.6361, 0.2746, 0.6969, 0.2091, 0.4755, 0.1965, 0.4588, 0.2045, 0.4364, 0.2242, 0.4497, 0.2503, 0.7962, 0.2498, 0.809, 0.2635, 0.824, 0.2483, 0.824, 0.6104, 0.7845, 0.5995, 0.7729, 0.6077, 0.752, 0.6104, 0.7479, 0.8691, 0.3325, 0.8689, 0.3276, 0.8757, 0.3543, 0.8497, 0.3711, 0.6918, 0.1211, 0.7063, 0.09754, 0.7294, 0.1251, 0.711, 0.1501, 0.85, 0.4032, 0.8802, 0.3864, 0.8928, 0.4195, 0.87, 0.4318, 0.87, 0.4318, 0.8928, 0.4195, 0.9073, 0.4486, 0.8954, 0.4595, 0.8954, 0.4595, 0.9073, 0.4486, 0.9157, 0.4693, 0.9088, 0.4796, 0.7793, 0.205, 0.7772, 0.1937, 0.7926, 0.2006, 0.8032, 0.207, 0.7729, 0.2138, 0.7793, 0.205, 0.8032, 0.207, 0.8032, 0.2233, 0.7505, 0.2343, 0.7729, 0.2138, 0.8032, 0.2233, 0.7871, 0.2515, 0.7294, 0.2678, 0.7505, 0.2343, 0.7871, 0.2515, 0.7695, 0.2841, 0.7155, 0.2893, 0.7294, 0.2678, 0.7695, 0.2841, 0.7565, 0.3005, 0.2741, 0.1567, 0.3061, 0.192, 0.3053, 0.2338, 0.2722, 0.1959, 0.2373, 0.1236, 0.2741, 0.1567, 0.2722, 0.1959, 0.2332, 0.1505, 0.2037, 0.1049, 0.2373, 0.1236, 0.2332, 0.1505, 0.205, 0.1238, 0.1975, 0.08317, 0.2318, 0.09772, 0.2373, 0.1236, 0.2037, 0.1049, 0.4397, 0.445, 0.4222, 0.4785, 0.3871, 0.4774, 0.4037, 0.4434, 0.4807, 0.4474, 0.4624, 0.4801, 0.4222, 0.4785, 0.4397, 0.445, 0.5129, 0.4521, 0.4962, 0.4825, 0.4624, 0.4801, 0.4807, 0.4474, 0.5397, 0.4579, 0.5234, 0.4881, 0.4962, 0.4825, 0.5129, 0.4521, 0.5595, 0.468, 0.5504, 0.4956, 0.5234, 0.4881, 0.5397, 0.4579, 0.2216, 0.1759, 0.2658, 0.2352, 0.2435, 0.2692, 0.2001, 0.2071, 0.2658, 0.2352, 0.2954, 0.2722, 0.2703, 0.308, 0.2435, 0.2692, 0.2954, 0.2722, 0.3051, 0.2902, 0.277, 0.3249, 0.2703, 0.308, 0.8574, 0.6779, 0.8505, 0.7049, 0.8182, 0.7044, 0.819, 0.6785, 0.8505, 0.7049, 0.8463, 0.7461, 0.8172, 0.7454, 0.8182, 0.7044, 0.8463, 0.7461, 0.8471, 0.7693, 0.816, 0.7694, 0.8172, 0.7454, 0.2001, 0.2071, 0.2435, 0.2692, 0.2076, 0.2834, 0.1693, 0.2266, 0.2435, 0.2692, 0.2703, 0.308, 0.2311, 0.3224, 0.2076, 0.2834, 0.822, 0.6602, 0.819, 0.6785, 0.7798, 0.6754, 0.7816, 0.6499, 0.819, 0.6785, 0.8182, 0.7044, 0.78, 0.7054, 0.7798, 0.6754, 0.8182, 0.7044, 0.8172, 0.7454, 0.781, 0.739, 0.78, 0.7054, 0.832, 0.184, 0.8561, 0.183, 0.8595, 0.2179, 0.8316, 0.2206, 0.1693, 0.2266, 0.2076, 0.2834, 0.167, 0.2879, 0.1327, 0.2343, 0.2076, 0.2834, 0.2311, 0.3224, 0.1899, 0.3249, 0.167, 0.2879, 0.7816, 0.6499, 0.7798, 0.6754, 0.7442, 0.6665, 0.7433, 0.638, 0.7798, 0.6754, 0.78, 0.7054, 0.7447, 0.6966, 0.7442, 0.6665, 0.78, 0.7054, 0.781, 0.739, 0.7426, 0.7262, 0.7447, 0.6966, 0.8316, 0.2206, 0.8595, 0.2179, 0.855, 0.2595, 0.8333, 0.2595, 0.1327, 0.2343, 0.167, 0.2879, 0.1242, 0.2855, 0.09206, 0.2363, 0.167, 0.2879, 0.1899, 0.3249, 0.1483, 0.3206, 0.1242, 0.2855, 0.7433, 0.638, 0.7442, 0.6665, 0.7106, 0.6527, 0.7069, 0.6248, 0.7442, 0.6665, 0.7447, 0.6966, 0.7121, 0.6802, 0.7106, 0.6527, 0.7447, 0.6966, 0.7426, 0.7262, 0.7098, 0.7085, 0.7121, 0.6802, 0.7426, 0.7262, 0.7403, 0.7526, 0.7033, 0.7393, 0.7098, 0.7085, 0.09206, 0.2363, 0.1242, 0.2855, 0.08448, 0.2781, 0.05743, 0.2378, 0.1242, 0.2855, 0.1483, 0.3206, 0.1074, 0.3121, 0.08448, 0.2781, 0.7069, 0.6248, 0.7106, 0.6527, 0.6778, 0.6379, 0.6728, 0.611, 0.7106, 0.6527, 0.7121, 0.6802, 0.6809, 0.6636, 0.6778, 0.6379, 0.7121, 0.6802, 0.7098, 0.7085, 0.6813, 0.6933, 0.6809, 0.6636, 0.7098, 0.7085, 0.7033, 0.7393, 0.6796, 0.7261, 0.6813, 0.6933, 0.05743, 0.2378, 0.08448, 0.2781, 0.05727, 0.2724, 0.0379, 0.2386, 0.08448, 0.2781, 0.1074, 0.3121, 0.07221, 0.305, 0.05727, 0.2724, 0.6728, 0.611, 0.6778, 0.6379, 0.6442, 0.6256, 0.6432, 0.5997, 0.6778, 0.6379, 0.6809, 0.6636, 0.6477, 0.6499, 0.6442, 0.6256, 0.6809, 0.6636, 0.6813, 0.6933, 0.6513, 0.6793, 0.6477, 0.6499, 0.6813, 0.6933, 0.6796, 0.7261, 0.6489, 0.7139, 0.6513, 0.6793, 0.205, 0.1238, 0.2332, 0.1505, 0.2216, 0.1759, 0.1882, 0.1303, 0.2332, 0.1505, 0.2722, 0.1959, 0.2658, 0.2352, 0.2216, 0.1759, 0.2722, 0.1959, 0.3053, 0.2338, 0.2954, 0.2722, 0.2658, 0.2352, 0.3053, 0.2338, 0.3188, 0.2517, 0.3051, 0.2902, 0.2954, 0.2722, 0.7695, 0.2841, 0.7871, 0.2515, 0.8227, 0.2684, 0.8107, 0.2927, 0.7871, 0.2515, 0.8032, 0.2233, 0.8316, 0.2296, 0.8227, 0.2684, 0.8032, 0.2233, 0.8032, 0.207, 0.8282, 0.2046, 0.8316, 0.2296, 0.6489, 0.7139, 0.6494, 0.7463, 0.6399, 0.7335, 0.6329, 0.7111, 0.6513, 0.6793, 0.6489, 0.7139, 0.6329, 0.7111, 0.6273, 0.6875, 0.6477, 0.6499, 0.6513, 0.6793, 0.6273, 0.6875, 0.6175, 0.646, 0.6442, 0.6256, 0.6477, 0.6499, 0.6175, 0.646, 0.6128, 0.6194, 0.02068, 0.7447, 0.0, 0.7223, 0.02821, 0.7109, 0.04893, 0.737, 0.05727, 0.2724, 0.07221, 0.305, 0.04121, 0.2973, 0.03349, 0.2658, 0.0379, 0.2386, 0.05727, 0.2724, 0.03349, 0.2658, 0.02035, 0.2366, 0.0232, 0.2098, 0.0379, 0.2386, 0.02035, 0.2366, 0.01252, 0.2158, 0.03475, 0.2027, 0.05743, 0.2378, 0.0379, 0.2386, 0.0232, 0.2098, 0.05851, 0.1926, 0.09206, 0.2363, 0.05743, 0.2378, 0.03475, 0.2027, 0.09898, 0.1858, 0.1327, 0.2343, 0.09206, 0.2363, 0.05851, 0.1926, 0.137, 0.1766, 0.1693, 0.2266, 0.1327, 0.2343, 0.09898, 0.1858, 0.1671, 0.1521, 0.2001, 0.2071, 0.1693, 0.2266, 0.137, 0.1766, 0.1882, 0.1303, 0.2216, 0.1759, 0.2001, 0.2071, 0.1671, 0.1521, 0.1167, 0.7739, 0.09551, 0.7522, 0.1189, 0.7394, 0.1362, 0.7653, 0.09551, 0.7522, 0.07713, 0.7266, 0.1054, 0.7097, 0.1189, 0.7394, 0.07713, 0.7266, 0.06033, 0.6973, 0.0917, 0.6814, 0.1054, 0.7097, 0.5826, 0.05027, 0.5788, 0.08233, 0.542, 0.06845, 0.5474, 0.03827, 0.5788, 0.08233, 0.5681, 0.1322, 0.5376, 0.1153, 0.542, 0.06845, 0.5681, 0.1322, 0.5572, 0.1573, 0.534, 0.1523, 0.5376, 0.1153, 0.5383, 0.7758, 0.5388, 0.8029, 0.4999, 0.8116, 0.5004, 0.7733, 0.5388, 0.8029, 0.5373, 0.8341, 0.4976, 0.8462, 0.4999, 0.8116, 0.1054, 0.7097, 0.0917, 0.6814, 0.1205, 0.6571, 0.1348, 0.6822, 0.5474, 0.03827, 0.542, 0.06845, 0.5018, 0.06054, 0.5085, 0.03167, 0.542, 0.06845, 0.5376, 0.1153, 0.4973, 0.0976, 0.5018, 0.06054, 0.5376, 0.1153, 0.534, 0.1523, 0.4928, 0.1358, 0.4973, 0.0976, 0.5004, 0.7733, 0.4999, 0.8116, 0.4551, 0.8162, 0.4561, 0.7723, 0.4999, 0.8116, 0.4976, 0.8462, 0.4514, 0.8503, 0.4551, 0.8162, 0.1348, 0.6822, 0.1205, 0.6571, 0.1527, 0.6361, 0.1681, 0.6583, 0.5085, 0.03167, 0.5018, 0.06054, 0.4569, 0.05327, 0.4641, 0.02685, 0.5018, 0.06054, 0.4973, 0.0976, 0.4531, 0.08764, 0.4569, 0.05327, 0.4973, 0.0976, 0.4928, 0.1358, 0.448, 0.1262, 0.4531, 0.08764, 0.4561, 0.7723, 0.4551, 0.8162, 0.4106, 0.8101, 0.4164, 0.7716, 0.4551, 0.8162, 0.4514, 0.8503, 0.4021, 0.8434, 0.4106, 0.8101, 0.4706, 0.003891, 0.4641, 0.02685, 0.4157, 0.02358, 0.4221, 0.0001576, 0.4641, 0.02685, 0.4569, 0.05327, 0.4074, 0.04724, 0.4157, 0.02358, 0.4569, 0.05327, 0.4531, 0.08764, 0.4046, 0.07916, 0.4074, 0.04724, 0.4531, 0.08764, 0.448, 0.1262, 0.4048, 0.1177, 0.4046, 0.07916, 0.4164, 0.7716, 0.4106, 0.8101, 0.3699, 0.801, 0.3819, 0.769, 0.4106, 0.8101, 0.4021, 0.8434, 0.3561, 0.8294, 0.3699, 0.801, 0.4221, 0.0001576, 0.4157, 0.02358, 0.3676, 0.02144, 0.3771, 0.0, 0.4157, 0.02358, 0.4074, 0.04724, 0.3589, 0.04358, 0.3676, 0.02144, 0.4074, 0.04724, 0.4046, 0.07916, 0.3591, 0.07695, 0.3589, 0.04358, 0.4046, 0.07916, 0.4048, 0.1177, 0.367, 0.1204, 0.3591, 0.07695, 0.3819, 0.769, 0.3699, 0.801, 0.3429, 0.792, 0.3574, 0.764, 0.3699, 0.801, 0.3561, 0.8294, 0.3246, 0.8206, 0.3429, 0.792, 0.3561, 0.8294, 0.3489, 0.8509, 0.3188, 0.8425, 0.3246, 0.8206, 0.3676, 0.02144, 0.3589, 0.04358, 0.3345, 0.0567, 0.3377, 0.03351, 0.3589, 0.04358, 0.3591, 0.07695, 0.338, 0.09339, 0.3345, 0.0567, 0.3591, 0.07695, 0.367, 0.1204, 0.3481, 0.1369, 0.338, 0.09339, 0.1148, 0.795, 0.09747, 0.7808, 0.1167, 0.7739, 0.1304, 0.7959, 0.09747, 0.7808, 0.07253, 0.7597, 0.09551, 0.7522, 0.1167, 0.7739, 0.07253, 0.7597, 0.04893, 0.737, 0.07713, 0.7266, 0.09551, 0.7522, 0.04893, 0.737, 0.02821, 0.7109, 0.06033, 0.6973, 0.07713, 0.7266, 0.02821, 0.7109, 0.00678, 0.6901, 0.03615, 0.6736, 0.06033, 0.6973, 0.6027, 0.1035, 0.5865, 0.1433, 0.5681, 0.1322, 0.5788, 0.08233, 0.5865, 0.1433, 0.5742, 0.1639, 0.5572, 0.1573, 0.5681, 0.1322, 0.5742, 0.1639, 0.5615, 0.1836, 0.5455, 0.1816, 0.5572, 0.1573, 0.5572, 0.1573, 0.5455, 0.1816, 0.5272, 0.1812, 0.534, 0.1523, 0.534, 0.1523, 0.5272, 0.1812, 0.4925, 0.1712, 0.4928, 0.1358, 0.4928, 0.1358, 0.4925, 0.1712, 0.4434, 0.1626, 0.448, 0.1262, 0.448, 0.1262, 0.4434, 0.1626, 0.4048, 0.1564, 0.4048, 0.1177, 0.4048, 0.1177, 0.4048, 0.1564, 0.3728, 0.1585, 0.367, 0.1204, 0.367, 0.1204, 0.3728, 0.1585, 0.3532, 0.1681, 0.3481, 0.1369, 0.3481, 0.1369, 0.3532, 0.1681, 0.3426, 0.1708, 0.3361, 0.1492, 0.338, 0.09339, 0.3481, 0.1369, 0.3361, 0.1492, 0.326, 0.1092, 0.3345, 0.0567, 0.338, 0.09339, 0.326, 0.1092, 0.3209, 0.07045, 0.3377, 0.03351, 0.3345, 0.0567, 0.3209, 0.07045, 0.3188, 0.04525, 0.8386, 0.5498, 0.8285, 0.578, 0.8088, 0.5859, 0.818, 0.5563, 0.8426, 0.513, 0.8386, 0.5498, 0.818, 0.5563, 0.8258, 0.5154, 0.8472, 0.4779, 0.8426, 0.513, 0.8258, 0.5154, 0.8337, 0.4782, 0.8497, 0.4451, 0.8472, 0.4779, 0.8337, 0.4782, 0.8386, 0.4518, 0.3878, 0.736, 0.3819, 0.769, 0.3574, 0.764, 0.3638, 0.735, 0.5684, 0.7083, 0.57, 0.7464, 0.5395, 0.7471, 0.5388, 0.7096, 0.6113, 0.7088, 0.6113, 0.7479, 0.57, 0.7464, 0.5684, 0.7083, 0.504, 0.7422, 0.5004, 0.7733, 0.4561, 0.7723, 0.4581, 0.7344, 0.5384, 0.751, 0.5383, 0.7758, 0.5004, 0.7733, 0.504, 0.7422, 0.1304, 0.7959, 0.1167, 0.7739, 0.1362, 0.7653, 0.1516, 0.7892, 0.8235, 0.4689, 0.8101, 0.5131, 0.7832, 0.5106, 0.8043, 0.4543, 0.8101, 0.5131, 0.795, 0.5634, 0.762, 0.5708, 0.7832, 0.5106, 0.795, 0.5634, 0.7843, 0.5929, 0.7525, 0.5997, 0.762, 0.5708, 0.02168, 0.6238, 0.01826, 0.5947, 0.04249, 0.5756, 0.04492, 0.6075, 0.01826, 0.5947, 0.01801, 0.5476, 0.04314, 0.5277, 0.04249, 0.5756, 0.01801, 0.5476, 0.01649, 0.5078, 0.03876, 0.4955, 0.04314, 0.5277, 0.8043, 0.4543, 0.7832, 0.5106, 0.7448, 0.503, 0.7717, 0.4446, 0.7832, 0.5106, 0.762, 0.5708, 0.7187, 0.5635, 0.7448, 0.503, 0.05465, 0.6361, 0.04492, 0.6075, 0.08466, 0.59, 0.09552, 0.6239, 0.04492, 0.6075, 0.04249, 0.5756, 0.08031, 0.5572, 0.08466, 0.59, 0.04249, 0.5756, 0.04314, 0.5277, 0.0789, 0.5139, 0.08031, 0.5572, 0.04314, 0.5277, 0.03876, 0.4955, 0.07411, 0.4876, 0.0789, 0.5139, 0.7717, 0.4446, 0.7448, 0.503, 0.7126, 0.4843, 0.7421, 0.4362, 0.7448, 0.503, 0.7187, 0.5635, 0.6835, 0.5333, 0.7126, 0.4843, 0.09552, 0.6239, 0.08466, 0.59, 0.133, 0.5969, 0.1422, 0.6285, 0.08466, 0.59, 0.08031, 0.5572, 0.1259, 0.5667, 0.133, 0.5969, 0.08031, 0.5572, 0.0789, 0.5139, 0.1175, 0.5259, 0.1259, 0.5667, 0.3107, 0.5975, 0.284, 0.6115, 0.268, 0.5841, 0.2975, 0.5659, 0.7421, 0.4362, 0.7126, 0.4843, 0.6872, 0.4611, 0.7151, 0.4204, 0.7126, 0.4843, 0.6835, 0.5333, 0.6607, 0.5012, 0.6872, 0.4611, 0.1422, 0.6285, 0.133, 0.5969, 0.1697, 0.6092, 0.1787, 0.6361, 0.133, 0.5969, 0.1259, 0.5667, 0.163, 0.5834, 0.1697, 0.6092, 0.1259, 0.5667, 0.1175, 0.5259, 0.1521, 0.5437, 0.163, 0.5834, 0.2975, 0.5659, 0.268, 0.5841, 0.2539, 0.5556, 0.2863, 0.5296, 0.7151, 0.4204, 0.6872, 0.4611, 0.6653, 0.4377, 0.6935, 0.3993, 0.6872, 0.4611, 0.6607, 0.5012, 0.6401, 0.4713, 0.6653, 0.4377, 0.6607, 0.5012, 0.6516, 0.5284, 0.6308, 0.4959, 0.6401, 0.4713, 0.1697, 0.6092, 0.163, 0.5834, 0.1952, 0.5909, 0.2041, 0.6151, 0.3107, 0.4966, 0.2863, 0.5296, 0.2674, 0.5026, 0.2914, 0.4675, 0.2863, 0.5296, 0.2539, 0.5556, 0.2364, 0.5346, 0.2674, 0.5026, 0.6935, 0.3993, 0.6653, 0.4377, 0.6445, 0.4167, 0.6722, 0.3844, 0.6653, 0.4377, 0.6401, 0.4713, 0.6128, 0.4499, 0.6445, 0.4167, 0.172, 0.7942, 0.1681, 0.7675, 0.2075, 0.7666, 0.2088, 0.7962, 0.1681, 0.7675, 0.1695, 0.741, 0.2064, 0.7363, 0.2075, 0.7666, 0.1952, 0.5909, 0.1802, 0.5504, 0.1963, 0.516, 0.2206, 0.569, 0.1802, 0.5504, 0.1629, 0.5088, 0.1811, 0.4829, 0.1963, 0.516, 0.8386, 0.4518, 0.8337, 0.4782, 0.8235, 0.4689, 0.8333, 0.4414, 0.8337, 0.4782, 0.8258, 0.5154, 0.8101, 0.5131, 0.8235, 0.4689, 0.8258, 0.5154, 0.818, 0.5563, 0.795, 0.5634, 0.8101, 0.5131, 0.818, 0.5563, 0.8088, 0.5859, 0.7843, 0.5929, 0.795, 0.5634, 0.004171, 0.6347, 0.001476, 0.6082, 0.01826, 0.5947, 0.02168, 0.6238, 0.001476, 0.6082, 0.0, 0.5676, 0.01801, 0.5476, 0.01826, 0.5947, 0.0, 0.5676, 0.002485, 0.5257, 0.01649, 0.5078, 0.01801, 0.5476, 0.3361, 0.1492, 0.3426, 0.1708, 0.3358, 0.1868, 0.3295, 0.1721, 0.1963, 0.516, 0.1811, 0.4829, 0.1965, 0.4588, 0.2091, 0.4755, 0.2206, 0.569, 0.1963, 0.516, 0.2091, 0.4755, 0.2328, 0.5309, 0.2075, 0.7666, 0.2064, 0.7363, 0.2407, 0.7113, 0.2436, 0.7503, 0.2088, 0.7962, 0.2075, 0.7666, 0.2436, 0.7503, 0.2467, 0.7896, 0.5996, 0.5273, 0.6128, 0.5713, 0.5775, 0.5835, 0.5709, 0.5295, 0.6722, 0.3844, 0.6445, 0.4167, 0.6307, 0.3966, 0.6548, 0.3701, 0.6838, 0.3628, 0.6722, 0.3844, 0.6548, 0.3701, 0.6681, 0.3576, 0.7055, 0.3681, 0.6935, 0.3993, 0.6722, 0.3844, 0.6838, 0.3628, 0.7291, 0.381, 0.7151, 0.4204, 0.6935, 0.3993, 0.7055, 0.3681, 0.7594, 0.3991, 0.7421, 0.4362, 0.7151, 0.4204, 0.7291, 0.381, 0.7886, 0.4104, 0.7717, 0.4446, 0.7421, 0.4362, 0.7594, 0.3991, 0.8176, 0.4263, 0.8043, 0.4543, 0.7717, 0.4446, 0.7886, 0.4104, 0.8333, 0.4414, 0.8235, 0.4689, 0.8043, 0.4543, 0.8176, 0.4263, 0.1732, 0.1, 0.1441, 0.1048, 0.1294, 0.07647, 0.1633, 0.07764, 0.1441, 0.1048, 0.1095, 0.118, 0.09281, 0.08264, 0.1294, 0.07647, 0.1095, 0.118, 0.07042, 0.138, 0.05421, 0.09986, 0.09281, 0.08264, 0.07042, 0.138, 0.03392, 0.1592, 0.01968, 0.1284, 0.05421, 0.09986, 0.03392, 0.1592, 0.01719, 0.1769, 0.004002, 0.1497, 0.01968, 0.1284, 0.1359, 0.824, 0.1349, 0.8101, 0.1605, 0.8103, 0.1681, 0.8277, 0.4181, 0.4115, 0.4329, 0.3823, 0.4632, 0.3786, 0.4509, 0.4122, 0.4329, 0.3823, 0.4481, 0.3531, 0.4781, 0.3478, 0.4632, 0.3786, 0.09281, 0.08264, 0.05421, 0.09986, 0.04198, 0.07107, 0.07654, 0.06199, 0.5309, 0.641, 0.5314, 0.6802, 0.4983, 0.6601, 0.5, 0.6264, 0.5314, 0.6802, 0.534, 0.7056, 0.4998, 0.6865, 0.4983, 0.6601, 0.534, 0.7056, 0.5388, 0.7282, 0.5046, 0.7132, 0.4998, 0.6865, 0.4509, 0.4122, 0.4632, 0.3786, 0.504, 0.3789, 0.4933, 0.4153, 0.4632, 0.3786, 0.4781, 0.3478, 0.5197, 0.342, 0.504, 0.3789, 0.07654, 0.06199, 0.04198, 0.07107, 0.01791, 0.03932, 0.05575, 0.03187, 0.04198, 0.07107, 0.015, 0.09559, 0.0, 0.06262, 0.01791, 0.03932, 0.4983, 0.6601, 0.4998, 0.6865, 0.4637, 0.6721, 0.4663, 0.6424, 0.4998, 0.6865, 0.5046, 0.7132, 0.4616, 0.7003, 0.4637, 0.6721, 0.4933, 0.4153, 0.504, 0.3789, 0.5352, 0.3862, 0.5261, 0.4225, 0.504, 0.3789, 0.5197, 0.342, 0.5542, 0.3449, 0.5352, 0.3862, 0.05575, 0.03187, 0.01791, 0.03932, 6.437e-06, 0.01323, 0.04756, 0.0, 0.4647, 0.6139, 0.4663, 0.6424, 0.4296, 0.6401, 0.4271, 0.6062, 0.6077, 0.6091, 0.6068, 0.6397, 0.5678, 0.6402, 0.5696, 0.6062, 0.6068, 0.6397, 0.6103, 0.6717, 0.5678, 0.673, 0.5678, 0.6402, 0.5261, 0.4225, 0.5352, 0.3862, 0.5654, 0.3985, 0.5551, 0.4313, 0.5352, 0.3862, 0.5542, 0.3449, 0.5848, 0.3635, 0.5654, 0.3985, 0.5542, 0.3449, 0.576, 0.3107, 0.6128, 0.3349, 0.5848, 0.3635, 0.4271, 0.6062, 0.4296, 0.6401, 0.382, 0.6466, 0.3835, 0.6104, 0.4296, 0.6401, 0.426, 0.6731, 0.381, 0.6793, 0.382, 0.6466, 0.426, 0.6731, 0.4223, 0.7035, 0.3853, 0.7074, 0.381, 0.6793, 0.6976, 0.3207, 0.7315, 0.3134, 0.7192, 0.3472, 0.6919, 0.3439, 0.7315, 0.3134, 0.7703, 0.3107, 0.7468, 0.3507, 0.7192, 0.3472, 0.7703, 0.3107, 0.8132, 0.3256, 0.7804, 0.3659, 0.7468, 0.3507, 0.8132, 0.3256, 0.8375, 0.3536, 0.8128, 0.385, 0.7804, 0.3659, 0.8375, 0.3536, 0.8497, 0.3826, 0.8345, 0.4074, 0.8128, 0.385, 0.381, 0.6793, 0.3853, 0.7074, 0.3612, 0.7128, 0.3586, 0.6906, 0.205, 0.1238, 0.1882, 0.1303, 0.1732, 0.1, 0.2037, 0.1049, 0.1882, 0.1303, 0.1671, 0.1521, 0.1441, 0.1048, 0.1732, 0.1, 0.1671, 0.1521, 0.137, 0.1766, 0.1095, 0.118, 0.1441, 0.1048, 0.137, 0.1766, 0.09898, 0.1858, 0.07042, 0.138, 0.1095, 0.118, 0.09898, 0.1858, 0.05851, 0.1926, 0.03392, 0.1592, 0.07042, 0.138, 0.05851, 0.1926, 0.03475, 0.2027, 0.01719, 0.1769, 0.03392, 0.1592, 0.03475, 0.2027, 0.0232, 0.2098, 0.006574, 0.1909, 0.01719, 0.1769, 0.0232, 0.2098, 0.01252, 0.2158, 0.002078, 0.2053, 0.006574, 0.1909, 0.1349, 0.8101, 0.1304, 0.7959, 0.1516, 0.7892, 0.1605, 0.8103, 0.5388, 0.7282, 0.5384, 0.751, 0.504, 0.7422, 0.5046, 0.7132, 0.5046, 0.7132, 0.504, 0.7422, 0.4581, 0.7344, 0.4616, 0.7003, 0.6103, 0.6717, 0.6113, 0.7088, 0.5684, 0.7083, 0.5678, 0.673, 0.4223, 0.7035, 0.419, 0.7363, 0.3878, 0.736, 0.3853, 0.7074, 0.3853, 0.7074, 0.3878, 0.736, 0.3638, 0.735, 0.3612, 0.7128, 0.8438, 0.4256, 0.8497, 0.4451, 0.8386, 0.4518, 0.8333, 0.4414, 0.8345, 0.4074, 0.8438, 0.4256, 0.8333, 0.4414, 0.8176, 0.4263, 0.8128, 0.385, 0.8345, 0.4074, 0.8176, 0.4263, 0.7886, 0.4104, 0.7804, 0.3659, 0.8128, 0.385, 0.7886, 0.4104, 0.7594, 0.3991, 0.7468, 0.3507, 0.7804, 0.3659, 0.7594, 0.3991, 0.7291, 0.381, 0.7192, 0.3472, 0.7468, 0.3507, 0.7291, 0.381, 0.7055, 0.3681, 0.6919, 0.3439, 0.7192, 0.3472, 0.7055, 0.3681, 0.6838, 0.3628, 0.6669, 0.3414, 0.6919, 0.3439, 0.6838, 0.3628, 0.6681, 0.3576, 0.5397, 0.4579, 0.5551, 0.4313, 0.5715, 0.4481, 0.5595, 0.468, 0.5129, 0.4521, 0.5261, 0.4225, 0.5551, 0.4313, 0.5397, 0.4579, 0.4807, 0.4474, 0.4933, 0.4153, 0.5261, 0.4225, 0.5129, 0.4521, 0.4397, 0.445, 0.4509, 0.4122, 0.4933, 0.4153, 0.4807, 0.4474, 0.4037, 0.4434, 0.4181, 0.4115, 0.4509, 0.4122, 0.4397, 0.445, 0.2037, 0.1049, 0.1732, 0.1, 0.1633, 0.07764, 0.1975, 0.08317, 0.6489, 0.7139, 0.6796, 0.7261, 0.6965, 0.7586, 0.6733, 0.751, 0.264, 0.3249, 0.2849, 0.3292, 0.2801, 0.3628, 0.2596, 0.3681, 0.3482, 0.19, 0.3695, 0.1861, 0.3692, 0.224, 0.3473, 0.2205, 0.8471, 0.7693, 0.8685, 0.7646, 0.8652, 0.7784, 0.8474, 0.7802, 0.65, 0.7595, 0.6494, 0.7463, 0.6773, 0.7738, 0.6731, 0.7965, 0.2849, 0.3292, 0.3049, 0.3357, 0.2979, 0.3551, 0.2801, 0.3628, 0.03876, 0.4955, 0.01649, 0.5078, 0.03432, 0.4835, 0.04967, 0.4814, 0.3049, 0.3357, 0.3165, 0.3304, 0.3114, 0.3386, 0.2979, 0.3551, 0.2133, 0.8316, 0.2206, 0.7962, 0.2273, 0.8127, 0.2273, 0.8384, 0.2133, 0.7962, 0.2133, 0.8307, 0.2001, 0.8291, 0.1951, 0.8012, 0.2539, 0.5556, 0.268, 0.5841, 0.2511, 0.5892, 0.2328, 0.5711, 0.01649, 0.5078, 0.01528, 0.4913, 0.02909, 0.4708, 0.03432, 0.4835, 0.1629, 0.5088, 0.1369, 0.5059, 0.1304, 0.4819, 0.1556, 0.4739, 0.1811, 0.4829, 0.1629, 0.5088, 0.1556, 0.4739, 0.1783, 0.4633, 0.5615, 0.1836, 0.5589, 0.2003, 0.5483, 0.2083, 0.5455, 0.1816, 0.8032, 0.207, 0.7926, 0.2006, 0.7935, 0.1891, 0.8103, 0.1952, 0.6494, 0.7463, 0.6489, 0.7139, 0.6733, 0.751, 0.6773, 0.7738, 0.7926, 0.2006, 0.7772, 0.1937, 0.7772, 0.1773, 0.7935, 0.1891, 0.3358, 0.1868, 0.3482, 0.19, 0.3473, 0.2205, 0.3346, 0.2109, 0.9157, 0.4693, 0.9073, 0.4486, 0.9216, 0.4335, 0.926, 0.4547, 0.9073, 0.4486, 0.8928, 0.4195, 0.9161, 0.4045, 0.9216, 0.4335, 0.1965, 0.4588, 0.1811, 0.4829, 0.1783, 0.4633, 0.197, 0.449, 0.8928, 0.4195, 0.8802, 0.3864, 0.915, 0.3702, 0.9161, 0.4045, 0.8802, 0.3864, 0.8757, 0.3543, 0.915, 0.3398, 0.915, 0.3702, 0.816, 0.7694, 0.8471, 0.7693, 0.8474, 0.7802, 0.8216, 0.7815, 0.5265, 0.207, 0.5483, 0.2083, 0.5312, 0.2485, 0.5063, 0.2536, 0.8595, 0.2179, 0.8561, 0.183, 0.8673, 0.1763, 0.8731, 0.2066, 0.4967, 0.208, 0.5265, 0.207, 0.5063, 0.2536, 0.4785, 0.2555, 0.7403, 0.7526, 0.7813, 0.762, 0.7912, 0.7781, 0.7561, 0.7739, 0.8757, 0.3543, 0.8689, 0.3276, 0.9067, 0.3164, 0.915, 0.3398, 0.449, 0.2018, 0.4967, 0.208, 0.4785, 0.2555, 0.4425, 0.2463, 0.7033, 0.7393, 0.7403, 0.7526, 0.7561, 0.7739, 0.7147, 0.7648, 0.4022, 0.1895, 0.449, 0.2018, 0.4425, 0.2463, 0.4007, 0.2327, 0.6796, 0.7261, 0.7033, 0.7393, 0.7147, 0.7648, 0.6965, 0.7586, 0.3695, 0.1861, 0.4022, 0.1895, 0.4007, 0.2327, 0.3692, 0.224, 0.3532, 0.1681, 0.3482, 0.19, 0.3358, 0.1868, 0.3426, 0.1708, 0.3728, 0.1585, 0.3695, 0.1861, 0.3482, 0.19, 0.3532, 0.1681, 0.4048, 0.1564, 0.4022, 0.1895, 0.3695, 0.1861, 0.3728, 0.1585, 0.4434, 0.1626, 0.449, 0.2018, 0.4022, 0.1895, 0.4048, 0.1564, 0.4925, 0.1712, 0.4967, 0.208, 0.449, 0.2018, 0.4434, 0.1626, 0.5272, 0.1812, 0.5265, 0.207, 0.4967, 0.208, 0.4925, 0.1712, 0.5455, 0.1816, 0.5483, 0.2083, 0.5265, 0.207, 0.5272, 0.1812, 0.8466, 0.1749, 0.8391, 0.1672, 0.8542, 0.1639, 0.8593, 0.1755, 0.8593, 0.1755, 0.8542, 0.1639, 0.8723, 0.1647, 0.8767, 0.1763, 0.8767, 0.1763, 0.8723, 0.1647, 0.8926, 0.1646, 0.8952, 0.1758, 0.8952, 0.1758, 0.8926, 0.1646, 0.9092, 0.1641, 0.9126, 0.1749, 0.9126, 0.1749, 0.9092, 0.1641, 0.9249, 0.1615, 0.9308, 0.1718, 0.9308, 0.1718, 0.9249, 0.1615, 0.9399, 0.1568, 0.9471, 0.1669, 0.9471, 0.1669, 0.9399, 0.1568, 0.9569, 0.1539, 0.9577, 0.1633, 0.07943, 0.3781, 0.07859, 0.3675, 0.08966, 0.3537, 0.0885, 0.3711, 0.0885, 0.3711, 0.08966, 0.3537, 0.1031, 0.3472, 0.1021, 0.3628, 0.1021, 0.3628, 0.1031, 0.3472, 0.1196, 0.3432, 0.1187, 0.3575, 0.1187, 0.3575, 0.1196, 0.3432, 0.1374, 0.3408, 0.1357, 0.3554, 0.1357, 0.3554, 0.1374, 0.3408, 0.1567, 0.3391, 0.1526, 0.3539, 0.3165, 0.4493, 0.3039, 0.4593, 0.2884, 0.4515, 0.3028, 0.4426, 0.3028, 0.4426, 0.2884, 0.4515, 0.2793, 0.4434, 0.2923, 0.4385, 0.9589, 0.141, 0.939, 0.1449, 0.9374, 0.1314, 0.9567, 0.1279, 0.939, 0.1449, 0.9231, 0.1502, 0.9219, 0.1361, 0.9374, 0.1314, 0.9231, 0.1502, 0.9057, 0.1541, 0.9026, 0.1412, 0.9219, 0.1361, 0.9057, 0.1541, 0.8876, 0.1557, 0.8833, 0.1447, 0.9026, 0.1412, 0.8876, 0.1557, 0.8663, 0.1555, 0.8621, 0.1458, 0.8833, 0.1447, 0.8663, 0.1555, 0.8492, 0.1551, 0.846, 0.1462, 0.8621, 0.1458, 0.9567, 0.1279, 0.9374, 0.1314, 0.934, 0.1182, 0.9514, 0.1153, 0.9374, 0.1314, 0.9219, 0.1361, 0.921, 0.1204, 0.934, 0.1182, 0.9219, 0.1361, 0.9026, 0.1412, 0.901, 0.1244, 0.921, 0.1204, 0.9026, 0.1412, 0.8833, 0.1447, 0.8802, 0.1295, 0.901, 0.1244, 0.8833, 0.1447, 0.8621, 0.1458, 0.8586, 0.1326, 0.8802, 0.1295, 0.8621, 0.1458, 0.846, 0.1462, 0.8432, 0.1342, 0.8586, 0.1326, 0.9514, 0.1153, 0.934, 0.1182, 0.9381, 0.1021, 0.952, 0.0993, 0.934, 0.1182, 0.921, 0.1204, 0.9249, 0.1035, 0.9381, 0.1021, 0.921, 0.1204, 0.901, 0.1244, 0.9012, 0.1063, 0.9249, 0.1035, 0.901, 0.1244, 0.8802, 0.1295, 0.8771, 0.1122, 0.9012, 0.1063, 0.8802, 0.1295, 0.8586, 0.1326, 0.8543, 0.1167, 0.8771, 0.1122, 0.8586, 0.1326, 0.8432, 0.1342, 0.8393, 0.1185, 0.8543, 0.1167, 0.8779, 0.486, 0.8745, 0.5002, 0.8599, 0.4913, 0.863, 0.4796, 0.8745, 0.5002, 0.8713, 0.5134, 0.8544, 0.505, 0.8599, 0.4913, 0.8713, 0.5134, 0.8713, 0.5369, 0.8497, 0.5309, 0.8544, 0.505, 0.8713, 0.5369, 0.8738, 0.5618, 0.8514, 0.5594, 0.8497, 0.5309, 0.7561, 0.7739, 0.7912, 0.7781, 0.8004, 0.7965, 0.7706, 0.7971, 0.07547, 0.4798, 0.04967, 0.4814, 0.06059, 0.4648, 0.07928, 0.46, 0.7912, 0.7781, 0.8216, 0.7815, 0.8263, 0.7955, 0.8004, 0.7965, 0.04967, 0.4814, 0.03432, 0.4835, 0.04724, 0.4626, 0.06059, 0.4648, 0.197, 0.449, 0.1783, 0.4633, 0.1738, 0.4227, 0.1877, 0.4115, 0.8216, 0.7815, 0.8474, 0.7802, 0.8477, 0.7945, 0.8263, 0.7955, 0.6773, 0.7738, 0.6733, 0.751, 0.7024, 0.7853, 0.7001, 0.8116, 0.8103, 0.1952, 0.7935, 0.1891, 0.7967, 0.172, 0.8132, 0.1797, 0.3346, 0.2109, 0.3473, 0.2205, 0.353, 0.2532, 0.3381, 0.2381, 0.7935, 0.1891, 0.7772, 0.1773, 0.7822, 0.1585, 0.7967, 0.172, 0.926, 0.4547, 0.9216, 0.4335, 0.9388, 0.4193, 0.9408, 0.4391, 0.9216, 0.4335, 0.9161, 0.4045, 0.9386, 0.3931, 0.9388, 0.4193, 0.9161, 0.4045, 0.915, 0.3702, 0.939, 0.3616, 0.9386, 0.3931, 0.5063, 0.2536, 0.5312, 0.2485, 0.5106, 0.2895, 0.4863, 0.2908, 0.4785, 0.2555, 0.5063, 0.2536, 0.4863, 0.2908, 0.463, 0.2882, 0.915, 0.3702, 0.915, 0.3398, 0.9414, 0.3331, 0.939, 0.3616, 0.03432, 0.4835, 0.02909, 0.4708, 0.03705, 0.4447, 0.04724, 0.4626, 0.4425, 0.2463, 0.4785, 0.2555, 0.463, 0.2882, 0.4369, 0.2808, 0.8474, 0.7802, 0.8652, 0.7784, 0.8654, 0.7955, 0.8477, 0.7945, 0.4007, 0.2327, 0.4425, 0.2463, 0.4369, 0.2808, 0.4037, 0.273, 0.915, 0.3398, 0.9067, 0.3164, 0.9361, 0.3107, 0.9414, 0.3331, 0.1783, 0.4633, 0.1556, 0.4739, 0.1535, 0.4272, 0.1738, 0.4227, 0.3692, 0.224, 0.4007, 0.2327, 0.4037, 0.273, 0.3743, 0.2645, 0.3473, 0.2205, 0.3692, 0.224, 0.3743, 0.2645, 0.353, 0.2532, 0.6733, 0.751, 0.6965, 0.7586, 0.7169, 0.7884, 0.7024, 0.7853, 0.2596, 0.3681, 0.2801, 0.3628, 0.2747, 0.3987, 0.2548, 0.4034, 0.6731, 0.7965, 0.6773, 0.7738, 0.7001, 0.8116, 0.6987, 0.8354, 0.1556, 0.4739, 0.1304, 0.4819, 0.1288, 0.4351, 0.1535, 0.4272, 0.6965, 0.7586, 0.7147, 0.7648, 0.7398, 0.7939, 0.7169, 0.7884, 0.2801, 0.3628, 0.2979, 0.3551, 0.2935, 0.3911, 0.2747, 0.3987, 0.1304, 0.4819, 0.1027, 0.4822, 0.1015, 0.4474, 0.1288, 0.4351, 0.7147, 0.7648, 0.7561, 0.7739, 0.7706, 0.7971, 0.7398, 0.7939, 0.2979, 0.3551, 0.3114, 0.3386, 0.3077, 0.3785, 0.2935, 0.3911, 0.1951, 0.8308, 0.1681, 0.8212, 0.1718, 0.8027, 0.1951, 0.7962, 0.4863, 0.2908, 0.5106, 0.2895, 0.49, 0.3107, 0.4706, 0.3085, 0.8132, 0.1797, 0.7967, 0.172, 0.8028, 0.1501, 0.8179, 0.1577, 0.3381, 0.2381, 0.353, 0.2532, 0.3606, 0.2774, 0.345, 0.2622, 0.8263, 0.7955, 0.8477, 0.7945, 0.851, 0.8181, 0.8321, 0.8176, 0.7001, 0.8116, 0.7024, 0.7853, 0.7217, 0.817, 0.7185, 0.8402, 0.1968, 0.3928, 0.1877, 0.4115, 0.1819, 0.3849, 0.1921, 0.3696, 0.8004, 0.7965, 0.8263, 0.7955, 0.8321, 0.8176, 0.8094, 0.8175, 0.06059, 0.4648, 0.04724, 0.4626, 0.05226, 0.435, 0.06379, 0.4338, 0.2747, 0.3987, 0.2935, 0.3911, 0.2892, 0.4148, 0.2706, 0.421, 0.7706, 0.7971, 0.8004, 0.7965, 0.8094, 0.8175, 0.7822, 0.8169, 0.1877, 0.4115, 0.1738, 0.4227, 0.1709, 0.393, 0.1819, 0.3849, 0.07928, 0.46, 0.06059, 0.4648, 0.06379, 0.4338, 0.08371, 0.4239, 0.2548, 0.4034, 0.2747, 0.3987, 0.2706, 0.421, 0.2514, 0.4247, 0.7398, 0.7939, 0.7706, 0.7971, 0.7822, 0.8169, 0.754, 0.8165, 0.1015, 0.4474, 0.07928, 0.46, 0.08371, 0.4239, 0.109, 0.407, 0.2357, 0.4063, 0.2548, 0.4034, 0.2514, 0.4247, 0.2328, 0.4247, 0.7169, 0.7884, 0.7398, 0.7939, 0.754, 0.8165, 0.7309, 0.816, 0.1288, 0.4351, 0.1015, 0.4474, 0.109, 0.407, 0.1351, 0.3974, 0.939, 0.3616, 0.9414, 0.3331, 0.9558, 0.3318, 0.9522, 0.3582, 0.7024, 0.7853, 0.7169, 0.7884, 0.7309, 0.816, 0.7217, 0.817, 0.4037, 0.273, 0.4369, 0.2808, 0.4335, 0.299, 0.407, 0.2967, 0.1535, 0.4272, 0.1288, 0.4351, 0.1351, 0.3974, 0.1551, 0.3937, 0.3743, 0.2645, 0.4037, 0.273, 0.407, 0.2967, 0.3826, 0.2912, 0.9386, 0.3931, 0.939, 0.3616, 0.9522, 0.3582, 0.9538, 0.3855, 0.8477, 0.7945, 0.8654, 0.7955, 0.8673, 0.8209, 0.851, 0.8181, 0.9956, 0.005252, 1.0, 0.02916, 0.9798, 0.04457, 0.9808, 0.01944, 0.463, 0.2882, 0.4863, 0.2908, 0.4706, 0.3085, 0.4533, 0.3047, 0.6987, 0.8354, 0.7001, 0.8116, 0.7185, 0.8402, 0.716, 0.8598, 0.1738, 0.4227, 0.1535, 0.4272, 0.1551, 0.3937, 0.1709, 0.393, 0.9388, 0.4193, 0.9386, 0.3931, 0.9538, 0.3855, 0.954, 0.4073, 0.04724, 0.4626, 0.03705, 0.4447, 0.04453, 0.4208, 0.05226, 0.435, 0.9408, 0.4391, 0.9388, 0.4193, 0.954, 0.4073, 0.9558, 0.4237, 0.7967, 0.172, 0.7822, 0.1585, 0.7883, 0.1394, 0.8028, 0.1501, 0.4369, 0.2808, 0.463, 0.2882, 0.4533, 0.3047, 0.4335, 0.299, 0.754, 0.8165, 0.7822, 0.8169, 0.7943, 0.8412, 0.7701, 0.8419, 0.08371, 0.4239, 0.06379, 0.4338, 0.07744, 0.3957, 0.09501, 0.3869, 0.2514, 0.4247, 0.2706, 0.421, 0.2654, 0.4366, 0.2488, 0.4397, 0.1819, 0.3849, 0.1709, 0.393, 0.1685, 0.3685, 0.1797, 0.363, 0.7822, 0.8169, 0.8094, 0.8175, 0.8169, 0.8427, 0.7943, 0.8412, 0.06379, 0.4338, 0.05226, 0.435, 0.06794, 0.3988, 0.07744, 0.3957, 0.2706, 0.421, 0.2892, 0.4148, 0.2819, 0.4314, 0.2654, 0.4366, 0.9827, 0.0, 0.9808, 0.01944, 0.9609, 0.03662, 0.9577, 0.02085, 0.7185, 0.8402, 0.7217, 0.817, 0.7416, 0.8484, 0.737, 0.8621, 0.1921, 0.3696, 0.1819, 0.3849, 0.1797, 0.363, 0.19, 0.3516, 0.8094, 0.8175, 0.8321, 0.8176, 0.8367, 0.8431, 0.8169, 0.8427, 0.8321, 0.8176, 0.851, 0.8181, 0.8537, 0.8442, 0.8367, 0.8431, 0.9795, 0.09546, 0.9846, 0.1162, 0.9713, 0.1135, 0.9686, 0.09557, 0.9846, 0.1162, 0.9905, 0.1341, 0.9751, 0.1286, 0.9713, 0.1135, 0.9905, 0.1341, 0.996, 0.1534, 0.9775, 0.1437, 0.9751, 0.1286, 0.8179, 0.1577, 0.8028, 0.1501, 0.8048, 0.1274, 0.8193, 0.1332, 0.407, 0.2967, 0.4335, 0.299, 0.4304, 0.31, 0.4097, 0.3107, 0.05226, 0.435, 0.04453, 0.4208, 0.06292, 0.3888, 0.06794, 0.3988, 0.3826, 0.2912, 0.407, 0.2967, 0.4097, 0.3107, 0.3908, 0.3096, 0.8028, 0.1501, 0.7883, 0.1394, 0.7939, 0.1191, 0.8048, 0.1274, 0.9808, 0.01944, 0.9798, 0.04457, 0.9661, 0.05763, 0.9609, 0.03662, 0.996, 0.1534, 1.0, 0.174, 0.9762, 0.161, 0.9775, 0.1437, 0.7883, 0.1394, 0.7773, 0.1252, 0.7854, 0.1079, 0.7939, 0.1191, 0.1709, 0.393, 0.1551, 0.3937, 0.1543, 0.3696, 0.1685, 0.3685, 0.7773, 0.1252, 0.7688, 0.1047, 0.7803, 0.09222, 0.7854, 0.1079, 0.851, 0.8181, 0.8673, 0.8209, 0.8682, 0.8464, 0.8537, 0.8442, 0.2483, 0.8221, 0.2273, 0.8221, 0.2279, 0.7962, 0.2469, 0.7979, 0.2328, 0.6357, 0.2361, 0.6135, 0.2498, 0.6115, 0.2498, 0.6296, 0.7217, 0.817, 0.7309, 0.816, 0.7506, 0.8448, 0.7416, 0.8484, 0.1351, 0.3974, 0.109, 0.407, 0.1153, 0.3766, 0.1363, 0.3715, 0.7648, 0.07855, 0.7554, 0.05304, 0.7684, 0.04986, 0.7754, 0.07216, 0.7309, 0.816, 0.754, 0.8165, 0.7701, 0.8419, 0.7506, 0.8448, 0.109, 0.407, 0.08371, 0.4239, 0.09501, 0.3869, 0.1153, 0.3766, 0.7554, 0.05304, 0.7508, 0.03287, 0.7642, 0.03157, 0.7684, 0.04986, 0.2819, 0.4314, 0.2963, 0.4268, 0.2923, 0.4385, 0.2793, 0.4434, 0.8169, 0.8427, 0.8367, 0.8431, 0.8371, 0.8613, 0.8191, 0.8606, 0.1153, 0.3766, 0.09501, 0.3869, 0.1021, 0.3628, 0.1187, 0.3575, 0.2654, 0.4366, 0.2819, 0.4314, 0.2793, 0.4434, 0.2645, 0.4484, 0.7943, 0.8412, 0.8169, 0.8427, 0.8191, 0.8606, 0.8022, 0.8595, 0.9577, 0.02085, 0.9609, 0.03662, 0.9422, 0.04892, 0.9378, 0.03465, 0.1363, 0.3715, 0.1153, 0.3766, 0.1187, 0.3575, 0.1357, 0.3554, 0.2963, 0.4268, 0.3076, 0.4275, 0.3028, 0.4426, 0.2923, 0.4385, 0.7416, 0.8484, 0.7506, 0.8448, 0.7667, 0.8616, 0.7555, 0.863, 0.2488, 0.4397, 0.2654, 0.4366, 0.2645, 0.4484, 0.25, 0.4513, 0.7701, 0.8419, 0.7943, 0.8412, 0.8022, 0.8595, 0.7838, 0.8599, 0.1543, 0.3696, 0.1363, 0.3715, 0.1357, 0.3554, 0.1526, 0.3539, 0.8537, 0.8442, 0.8682, 0.8464, 0.8656, 0.863, 0.8535, 0.8624, 0.7684, 0.04986, 0.7642, 0.03157, 0.7777, 0.03074, 0.7824, 0.04736, 0.7506, 0.8448, 0.7701, 0.8419, 0.7838, 0.8599, 0.7667, 0.8616, 0.7754, 0.07216, 0.7684, 0.04986, 0.7824, 0.04736, 0.7873, 0.0666, 0.7803, 0.09222, 0.7754, 0.07216, 0.7873, 0.0666, 0.7936, 0.08213, 0.7854, 0.1079, 0.7803, 0.09222, 0.7936, 0.08213, 0.7987, 0.09282, 0.969, 0.07604, 0.9686, 0.09557, 0.952, 0.0993, 0.9542, 0.08224, 0.7939, 0.1191, 0.7854, 0.1079, 0.7987, 0.09282, 0.8032, 0.1008, 0.9661, 0.05763, 0.969, 0.07604, 0.9542, 0.08224, 0.9496, 0.06685, 0.9609, 0.03662, 0.9661, 0.05763, 0.9496, 0.06685, 0.9422, 0.04892, 0.9713, 0.1135, 0.9751, 0.1286, 0.9567, 0.1279, 0.9514, 0.1153, 0.9775, 0.1437, 0.9762, 0.161, 0.9569, 0.1539, 0.9589, 0.141, 0.8048, 0.1274, 0.7939, 0.1191, 0.8032, 0.1008, 0.8101, 0.1075, 0.9751, 0.1286, 0.9775, 0.1437, 0.9589, 0.141, 0.9567, 0.1279, 0.9762, 0.161, 0.976, 0.1753, 0.9577, 0.1633, 0.9569, 0.1539, 0.8193, 0.1332, 0.8048, 0.1274, 0.8101, 0.1075, 0.8182, 0.1144, 0.1685, 0.3685, 0.1543, 0.3696, 0.1526, 0.3539, 0.1679, 0.3525, 0.07744, 0.3957, 0.06794, 0.3988, 0.07943, 0.3781, 0.0885, 0.3711, 0.06794, 0.3988, 0.06292, 0.3888, 0.07859, 0.3675, 0.07943, 0.3781, 0.09501, 0.3869, 0.07744, 0.3957, 0.0885, 0.3711, 0.1021, 0.3628, 0.9686, 0.09557, 0.9713, 0.1135, 0.9514, 0.1153, 0.952, 0.0993, 0.8367, 0.8431, 0.8537, 0.8442, 0.8535, 0.8624, 0.8371, 0.8613, 0.8738, 0.5618, 0.8779, 0.5848, 0.8589, 0.5844, 0.8514, 0.5594, 0.8118, 0.05791, 0.7978, 0.06241, 0.794, 0.04358, 0.8099, 0.03681, 0.9542, 0.08224, 0.9432, 0.0859, 0.9369, 0.07234, 0.9496, 0.06685, 0.9432, 0.0859, 0.9293, 0.08705, 0.9224, 0.07129, 0.9369, 0.07234, 0.9293, 0.08705, 0.9034, 0.08997, 0.9001, 0.07007, 0.9224, 0.07129, 0.9034, 0.08997, 0.8754, 0.0958, 0.8732, 0.07407, 0.9001, 0.07007, 0.8316, 0.02928, 0.8099, 0.03681, 0.8053, 0.01563, 0.8279, 0.005326, 0.8099, 0.03681, 0.794, 0.04358, 0.7891, 0.02626, 0.8053, 0.01563, 0.9496, 0.06685, 0.9369, 0.07234, 0.9283, 0.05532, 0.9422, 0.04892, 0.9369, 0.07234, 0.9224, 0.07129, 0.9134, 0.05337, 0.9283, 0.05532, 0.9224, 0.07129, 0.9001, 0.07007, 0.8945, 0.05042, 0.9134, 0.05337, 0.9001, 0.07007, 0.8732, 0.07407, 0.8722, 0.05288, 0.8945, 0.05042, 0.8732, 0.07407, 0.8479, 0.08017, 0.8494, 0.06011, 0.8722, 0.05288, 0.8053, 0.01563, 0.7891, 0.02626, 0.7842, 0.01196, 0.7986, 0.0, 0.9569, 0.1539, 0.9399, 0.1568, 0.939, 0.1449, 0.9589, 0.141, 0.9399, 0.1568, 0.9249, 0.1615, 0.9231, 0.1502, 0.939, 0.1449, 0.9249, 0.1615, 0.9092, 0.1641, 0.9057, 0.1541, 0.9231, 0.1502, 0.9092, 0.1641, 0.8926, 0.1646, 0.8876, 0.1557, 0.9057, 0.1541, 0.8926, 0.1646, 0.8723, 0.1647, 0.8663, 0.1555, 0.8876, 0.1557, 0.8723, 0.1647, 0.8542, 0.1639, 0.8492, 0.1551, 0.8663, 0.1555, 0.8542, 0.1639, 0.8391, 0.1672, 0.8339, 0.1591, 0.8492, 0.1551, 0.8492, 0.1551, 0.8339, 0.1591, 0.8324, 0.1495, 0.846, 0.1462, 0.846, 0.1462, 0.8324, 0.1495, 0.8316, 0.1365, 0.8432, 0.1342, 0.8043, 0.07748, 0.7936, 0.08213, 0.7873, 0.0666, 0.7978, 0.06241, 0.7978, 0.06241, 0.7873, 0.0666, 0.7824, 0.04736, 0.794, 0.04358, 0.794, 0.04358, 0.7824, 0.04736, 0.7777, 0.03074, 0.7891, 0.02626, 0.7891, 0.02626, 0.7777, 0.03074, 0.7736, 0.01759, 0.7842, 0.01196, 0.2718, 0.457, 0.2645, 0.4484, 0.2793, 0.4434, 0.2884, 0.4515, 0.2883, 0.4675, 0.2718, 0.457, 0.2884, 0.4515, 0.3039, 0.4593, 0.1362, 0.3266, 0.1603, 0.3249, 0.1567, 0.3391, 0.1374, 0.3408, 0.1142, 0.3316, 0.1362, 0.3266, 0.1374, 0.3408, 0.1196, 0.3432, 0.9134, 0.05337, 0.8945, 0.05042, 0.8914, 0.03767, 0.9086, 0.03926, 0.9283, 0.05532, 0.9134, 0.05337, 0.9086, 0.03926, 0.9236, 0.0398, 0.9422, 0.04892, 0.9283, 0.05532, 0.9236, 0.0398, 0.9378, 0.03465])
me_cube.use_remesh_fix_poles = True
me_cube.use_remesh_preserve_attributes = False
me_cube.use_mirror_vertex_groups = False
me_cube.update()

# ---- objects
ob_rock__common_rock_09 = bpy.data.objects.new('[Rock] Common Rock_09', me_cube)

# ---- transforms, parenting, visibility, modifiers, constraints
ob_rock__common_rock_09.location = (0.0, 0.0, 0.0)
ob_rock__common_rock_09.lineart.crease_threshold = 0.0

# ---- collection membership
col_collection.objects.link(ob_rock__common_rock_09)

# ---- scene / render settings (as saved in the file)
scene.frame_start = 1; scene.frame_end = 250; scene.frame_set(1)
scene.render.engine = 'BLENDER_EEVEE_NEXT'
scene.cycles.use_denoising = False
scene.cycles.samples = 128
scene.cycles.sampling_pattern = 'TABULATED_SOBOL'
scene.cycles.use_adaptive_sampling = False
scene.cycles.use_light_tree = False
scene.view_settings.view_transform = 'Filmic'
bpy.context.view_layer.update()

# ---- added for rendering (the .blend has no active camera and no usable light): camera, sun
cam_auto = bpy.data.cameras.new('AutoCamera')
cam_auto.lens = 50.0
cam_auto.sensor_width = 36.0
cam_auto.clip_end = 1000.0
ob_auto_camera = bpy.data.objects.new('AutoCamera', cam_auto)
scene.collection.objects.link(ob_auto_camera)
ob_auto_camera.location = (12.8073, -14.9121, 11.4606)
ob_auto_camera.rotation_euler = (1.09748, -7.21219e-08, 0.694738)
scene.camera = ob_auto_camera
light_auto_sun = bpy.data.lights.new('AutoSun', 'SUN')
light_auto_sun.energy = 3.0
light_auto_sun.angle = 0.0523599
ob_auto_sun = bpy.data.objects.new('AutoSun', light_auto_sun)
scene.collection.objects.link(ob_auto_sun)
ob_auto_sun.rotation_euler = (0.872665, 0.174533, 0.523599)
bpy.context.view_layer.update()
